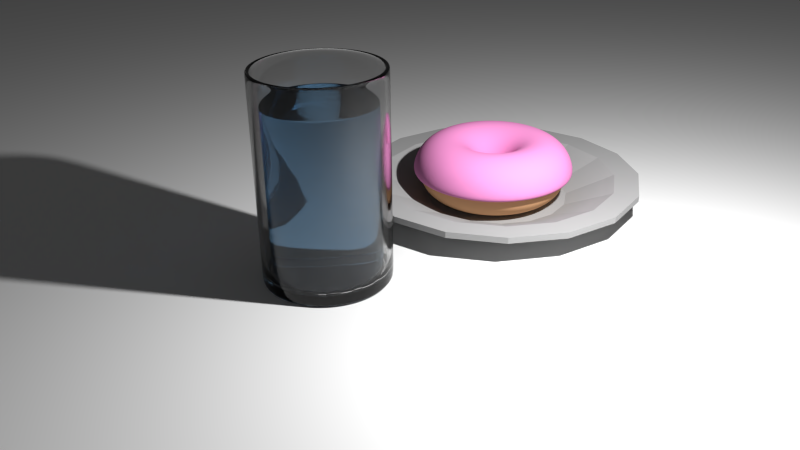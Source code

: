 # Source: Aula_2_-_Final.blend  (saved by Blender 2.79.0; exported with 4.5.12 LTS)
import bpy
from mathutils import Matrix  # noqa: F401  (used for matrix-valued properties, if any)

bpy.ops.wm.read_factory_settings(use_empty=True)
scene = bpy.context.scene
scene.name = 'Scene'

# ---- collections
col_collection_1 = bpy.data.collections.new('Collection 1'); scene.collection.children.link(col_collection_1)

# ---- materials (node trees are filled in below, after node groups)
mat_prato_002 = bpy.data.materials.new('Prato.002')
mat_prato_002.alpha_threshold = 0.0
mat_prato_002.roughness = 0.5
mat_agua = bpy.data.materials.new('Agua')
mat_agua.alpha_threshold = 0.0
mat_agua.roughness = 0.5
mat_vidro = bpy.data.materials.new('Vidro')
mat_vidro.alpha_threshold = 0.0
mat_vidro.roughness = 0.5
mat_materiais_001 = bpy.data.materials.new('Materiais.001')
mat_materiais_001.alpha_threshold = 0.0
mat_materiais_001.roughness = 0.5
mat_materiais = bpy.data.materials.new('Materiais')
mat_materiais.alpha_threshold = 0.0
mat_materiais.roughness = 0.5
mat_prato_001 = bpy.data.materials.new('Prato.001')
mat_prato_001.alpha_threshold = 0.0
mat_prato_001.roughness = 0.5

# ---- material node trees
mat_prato_002.use_nodes = True; mat_prato_002.node_tree.nodes.clear()
_N = mat_prato_002.node_tree.nodes; _L = mat_prato_002.node_tree.links
n0 = _N.new('ShaderNodeOutputMaterial'); n0.name = 'Saída de material'; n0.location = (300, 300)
n1 = _N.new('ShaderNodeBsdfDiffuse'); n1.name = 'BSDF - Difuso'; n1.location = (10, 300)
_L.new(n1.outputs[0], n0.inputs[0])
n0.is_active_output = True
mat_agua.use_nodes = True; mat_agua.node_tree.nodes.clear()
_N = mat_agua.node_tree.nodes; _L = mat_agua.node_tree.links
n0 = _N.new('ShaderNodeOutputMaterial'); n0.name = 'Saída de material'; n0.location = (300, 300)
n1 = _N.new('ShaderNodeBsdfGlass'); n1.name = 'BSDF - Vidro '; n1.location = (10, 300)
n1.distribution = 'BECKMANN'
n1.inputs[0].default_value = (0.457, 0.6434, 0.8, 1.0)
n1.inputs[2].default_value = 1.33
_L.new(n1.outputs[0], n0.inputs[0])
n0.is_active_output = True
mat_vidro.use_nodes = True; mat_vidro.node_tree.nodes.clear()
_N = mat_vidro.node_tree.nodes; _L = mat_vidro.node_tree.links
n0 = _N.new('ShaderNodeOutputMaterial'); n0.name = 'Saída de material'; n0.location = (300, 300)
n1 = _N.new('ShaderNodeBsdfGlass'); n1.name = 'BSDF - Vidro '; n1.location = (10, 300)
n1.distribution = 'BECKMANN'
n1.inputs[0].default_value = (0.8, 0.8, 0.8, 1.0)
n1.inputs[2].default_value = 1.45
_L.new(n1.outputs[0], n0.inputs[0])
n0.is_active_output = True
mat_materiais_001.use_nodes = True; mat_materiais_001.node_tree.nodes.clear()
_N = mat_materiais_001.node_tree.nodes; _L = mat_materiais_001.node_tree.links
n0 = _N.new('ShaderNodeOutputMaterial'); n0.name = 'Saída de material'; n0.location = (300, 300)
n1 = _N.new('ShaderNodeBsdfDiffuse'); n1.name = 'BSDF - Difuso'; n1.location = (10, 300)
n1.inputs[0].default_value = (0.8, 0.2668, 0.5659, 1.0)
_L.new(n1.outputs[0], n0.inputs[0])
n0.is_active_output = True
mat_materiais.use_nodes = True; mat_materiais.node_tree.nodes.clear()
_N = mat_materiais.node_tree.nodes; _L = mat_materiais.node_tree.links
n0 = _N.new('ShaderNodeOutputMaterial'); n0.name = 'Saída de material'; n0.location = (300, 300)
n1 = _N.new('ShaderNodeBsdfDiffuse'); n1.name = 'BSDF - Difuso'; n1.location = (10, 300)
n1.inputs[0].default_value = (0.8, 0.4519, 0.2354, 1.0)
_L.new(n1.outputs[0], n0.inputs[0])
n0.is_active_output = True
mat_prato_001.use_nodes = True; mat_prato_001.node_tree.nodes.clear()
_N = mat_prato_001.node_tree.nodes; _L = mat_prato_001.node_tree.links
n0 = _N.new('ShaderNodeOutputMaterial'); n0.name = 'Saída de material'; n0.location = (300, 300)
n1 = _N.new('ShaderNodeBsdfDiffuse'); n1.name = 'BSDF - Difuso'; n1.location = (10, 300)
n1.inputs[0].default_value = (0.3424, 0.3424, 0.3424, 1.0)
_L.new(n1.outputs[0], n0.inputs[0])
n0.is_active_output = True

# ---- world
world_world = bpy.data.worlds.new('World'); scene.world = world_world
world_world.color = (0.05088, 0.05088, 0.05088)
world_world.use_sun_shadow = False
world_world.sun_shadow_jitter_overblur = 0.0
world_world.cycles.sampling_method = 'NONE'
world_world.cycles.sample_map_resolution = 256

# ---- cameras
cam_camera = bpy.data.cameras.new('Camera')
cam_camera.clip_end = 100.0
cam_camera.lens = 35.0
cam_camera.sensor_width = 32.0
cam_camera.sensor_height = 18.0
cam_camera.ortho_scale = 7.314
cam_camera.dof.focus_distance = 0.0

# ---- lights
light_lamp = bpy.data.lights.new('Lamp', 'POINT')
light_lamp.transmission_factor = 0.0
light_lamp.cutoff_distance = 30.0
light_lamp.energy = 2000.0
light_lamp.shadow_buffer_clip_start = 1.001
light_lamp.shadow_soft_size = 0.1
light_lamp.shadow_maximum_resolution = 0.006
light_lamp.use_absolute_resolution = True
light_lamp.cycles.use_multiple_importance_sampling = False

# ---- meshes
me_plano = bpy.data.meshes.new('Plano')
me_plano.from_pydata([(-22.61, -22.61, 0.0), (22.61, -22.61, 0.0), (-22.61, 22.61, 0.0), (22.61, 22.61, 0.0)], [], [(0, 1, 3, 2)])
me_plano.materials.append(mat_prato_002)
me_plano.use_remesh_preserve_volume = False
me_plano.use_remesh_preserve_attributes = False
me_plano.use_mirror_vertex_groups = False
me_plano.update()
me_cilindro_003 = bpy.data.meshes.new('Cilindro.003')
me_cilindro_003.from_pydata([(0.0, 1.0, 0.05), (0.3827, 0.9239, 0.05), (0.7071, 0.7071, 0.05), (0.9239, 0.3827, 0.05), (1.0, -4.371e-08, 0.05), (0.9239, -0.3827, 0.05), (0.7071, -0.7071, 0.05), (0.3827, -0.9239, 0.05), (1.51e-07, -1.0, 0.05), (-0.3827, -0.9239, 0.05), (-0.7071, -0.7071, 0.05), (-0.9239, -0.3827, 0.05), (-1.0, 1.192e-08, 0.05), (-0.9239, 0.3827, 0.05), (-0.7071, 0.7071, 0.05), (-0.3827, 0.9239, 0.05), (-7.003e-09, 1.0, 2.831), (0.3827, 0.9239, 2.831), (0.7071, 0.7071, 2.831), (0.9239, 0.3827, 2.831), (1.0, -4.371e-08, 2.831), (0.9239, -0.3827, 2.831), (0.7071, -0.7071, 2.831), (0.3827, -0.9239, 2.831), (1.44e-07, -1.0, 2.831), (-0.3827, -0.9239, 2.831), (-0.7071, -0.7071, 2.831), (-0.9239, -0.3827, 2.831), (-1.0, 1.192e-08, 2.831), (-0.9239, 0.3827, 2.831), (-0.7071, 0.7071, 2.831), (-0.3827, 0.9239, 2.831), (0.7071, -0.7071, 0.08523), (0.9239, -0.3827, 0.08523), (1.0, -4.371e-08, 0.08523), (0.9239, 0.3827, 0.08523), (-0.3827, 0.9239, 0.08523), (-0.7071, 0.7071, 0.08523), (0.7071, 0.7071, 0.08523), (0.3827, 0.9239, 0.08523), (-0.9239, 0.3827, 0.08523), (-1.0, 1.192e-08, 0.08523), (-0.9239, -0.3827, 0.08523), (-0.7071, -0.7071, 0.08523), (-0.3827, -0.9239, 0.08523), (1.509e-07, -1.0, 0.08523), (0.3827, -0.9239, 0.08523), (-8.575e-11, 1.0, 0.08523), (0.9239, -0.3827, 2.796), (0.9239, 0.3827, 2.796), (-0.7071, 0.7071, 2.796), (0.3827, 0.9239, 2.796), (-1.0, 1.192e-08, 2.796), (-0.7071, -0.7071, 2.796), (1.441e-07, -1.0, 2.796), (0.7071, -0.7071, 2.796), (1.0, -4.371e-08, 2.796), (-0.3827, 0.9239, 2.796), (0.7071, 0.7071, 2.796), (-0.9239, 0.3827, 2.796), (-0.9239, -0.3827, 2.796), (-0.3827, -0.9239, 2.796), (0.3827, -0.9239, 2.796), (-6.918e-09, 1.0, 2.796), (2.935e-09, 0.9492, 2.831), (0.3632, 0.8769, 2.831), (0.6712, 0.6712, 2.831), (0.8769, 0.3632, 2.831), (0.9492, -3.323e-08, 2.831), (0.8769, -0.3632, 2.831), (0.6712, -0.6712, 2.831), (0.3632, -0.8769, 2.831), (1.463e-07, -0.9492, 2.831), (-0.3632, -0.8769, 2.831), (-0.6712, -0.6712, 2.831), (-0.8769, -0.3632, 2.831), (-0.9492, 1.958e-08, 2.831), (-0.8769, 0.3632, 2.831), (-0.6712, 0.6712, 2.831), (-0.3632, 0.8769, 2.831)], [], [(1, 2, 3, 4, 5, 6, 7, 8, 9, 10, 11, 12, 13, 14, 15, 0), (17, 16, 64, 65), (55, 48, 21, 22), (56, 49, 19, 20), (57, 50, 30, 31), (58, 51, 17, 18), (59, 52, 28, 29), (60, 53, 26, 27), (61, 54, 24, 25), (62, 55, 22, 23), (48, 56, 20, 21), (63, 57, 31, 16), (49, 58, 18, 19), (50, 59, 29, 30), (51, 63, 16, 17), (52, 60, 27, 28), (53, 61, 25, 26), (54, 62, 23, 24), (6, 5, 33, 32), (4, 3, 35, 34), (15, 14, 37, 36), (2, 1, 39, 38), (13, 12, 41, 40), (11, 10, 43, 42), (9, 8, 45, 44), (7, 6, 32, 46), (5, 4, 34, 33), (0, 15, 36, 47), (3, 2, 38, 35), (14, 13, 40, 37), (1, 0, 47, 39), (12, 11, 42, 41), (10, 9, 44, 43), (8, 7, 46, 45), (32, 33, 48, 55), (34, 35, 49, 56), (36, 37, 50, 57), (38, 39, 51, 58), (40, 41, 52, 59), (42, 43, 53, 60), (44, 45, 54, 61), (46, 32, 55, 62), (33, 34, 56, 48), (47, 36, 57, 63), (35, 38, 58, 49), (37, 40, 59, 50), (39, 47, 63, 51), (41, 42, 60, 52), (43, 44, 61, 53), (45, 46, 62, 54), (65, 64, 79, 78, 77, 76, 75, 74, 73, 72, 71, 70, 69, 68, 67, 66), (28, 27, 75, 76), (26, 25, 73, 74), (24, 23, 71, 72), (22, 21, 69, 70), (20, 19, 67, 68), (31, 30, 78, 79), (18, 17, 65, 66), (29, 28, 76, 77), (27, 26, 74, 75), (25, 24, 72, 73), (23, 22, 70, 71), (21, 20, 68, 69), (16, 31, 79, 64), (19, 18, 66, 67), (30, 29, 77, 78)])
me_cilindro_003.materials.append(mat_agua)
me_cilindro_003.use_remesh_preserve_volume = False
me_cilindro_003.use_remesh_preserve_attributes = False
me_cilindro_003.use_mirror_vertex_groups = False
me_cilindro_003.update()
me_cilindro_002 = bpy.data.meshes.new('Cilindro.002')
me_cilindro_002.from_pydata([(0.0, 1.0, -0.05), (0.0, 1.0, 0.05), (0.3827, 0.9239, -0.05), (0.3827, 0.9239, 0.05), (0.7071, 0.7071, -0.05), (0.7071, 0.7071, 0.05), (0.9239, 0.3827, -0.05), (0.9239, 0.3827, 0.05), (1.0, -4.371e-08, -0.05), (1.0, -4.371e-08, 0.05), (0.9239, -0.3827, -0.05), (0.9239, -0.3827, 0.05), (0.7071, -0.7071, -0.05), (0.7071, -0.7071, 0.05), (0.3827, -0.9239, -0.05), (0.3827, -0.9239, 0.05), (1.51e-07, -1.0, -0.05), (1.51e-07, -1.0, 0.05), (-0.3827, -0.9239, -0.05), (-0.3827, -0.9239, 0.05), (-0.7071, -0.7071, -0.05), (-0.7071, -0.7071, 0.05), (-0.9239, -0.3827, -0.05), (-0.9239, -0.3827, 0.05), (-1.0, 1.192e-08, -0.05), (-1.0, 1.192e-08, 0.05), (-0.9239, 0.3827, -0.05), (-0.9239, 0.3827, 0.05), (-0.7071, 0.7071, -0.05), (-0.7071, 0.7071, 0.05), (-0.3827, 0.9239, -0.05), (-0.3827, 0.9239, 0.05), (-8.799e-09, 1.071, -0.05353), (-8.799e-09, 1.071, 0.05353), (0.4097, 0.989, -0.05353), (0.4097, 0.989, 0.05353), (0.757, 0.757, -0.05353), (0.757, 0.757, 0.05353), (0.989, 0.4097, -0.05353), (0.989, 0.4097, 0.05353), (1.071, -4.522e-08, -0.05353), (1.071, -4.522e-08, 0.05353), (0.989, -0.4097, -0.05353), (0.989, -0.4097, 0.05353), (0.757, -0.757, -0.05353), (0.757, -0.757, 0.05353), (0.4097, -0.989, -0.05353), (0.4097, -0.989, 0.05353), (1.528e-07, -1.071, -0.05353), (1.528e-07, -1.071, 0.05353), (-0.4097, -0.989, -0.05353), (-0.4097, -0.989, 0.05353), (-0.757, -0.757, -0.05353), (-0.757, -0.757, 0.05353), (-0.989, -0.4097, -0.05353), (-0.989, -0.4097, 0.05353), (-1.071, 1.434e-08, -0.05353), (-1.071, 1.434e-08, 0.05353), (-0.989, 0.4097, -0.05353), (-0.989, 0.4097, 0.05353), (-0.757, 0.757, -0.05353), (-0.757, 0.757, 0.05353), (-0.4097, 0.989, -0.05353), (-0.4097, 0.989, 0.05353), (-2.05e-08, 1.0, 3.346), (0.3827, 0.9239, 3.346), (0.7071, 0.7071, 3.346), (0.9239, 0.3827, 3.346), (1.0, -4.371e-08, 3.346), (0.9239, -0.3827, 3.346), (0.7071, -0.7071, 3.346), (0.3827, -0.9239, 3.346), (1.305e-07, -1.0, 3.346), (-0.3827, -0.9239, 3.346), (-0.7071, -0.7071, 3.346), (-0.9239, -0.3827, 3.346), (-1.0, 1.192e-08, 3.346), (-0.9239, 0.3827, 3.346), (-0.7071, 0.7071, 3.346), (-0.3827, 0.9239, 3.346), (-2.93e-08, 1.071, 3.349), (0.4097, 0.989, 3.349), (0.757, 0.757, 3.349), (0.989, 0.4097, 3.349), (1.071, -4.522e-08, 3.349), (0.989, -0.4097, 3.349), (0.757, -0.757, 3.349), (0.4097, -0.989, 3.349), (1.323e-07, -1.071, 3.349), (-0.4097, -0.989, 3.349), (-0.757, -0.757, 3.349), (-0.989, -0.4097, 3.349), (-1.071, 1.434e-08, 3.349), (-0.989, 0.4097, 3.349), (-0.757, 0.757, 3.349), (-0.4097, 0.989, 3.349), (0.0, 1.0, 0.1037), (-0.3827, 0.9239, 0.1037), (0.9239, -0.3827, 0.1037), (1.0, -4.371e-08, 0.1037), (-0.9239, 0.3827, 0.1037), (-1.0, 1.192e-08, 0.1037), (0.7071, 0.7071, 0.1037), (0.3827, 0.9239, 0.1037), (0.3827, -0.9239, 0.1037), (1.51e-07, -1.0, 0.1037), (-0.7071, -0.7071, 0.1037), (-0.9239, -0.3827, 0.1037), (0.9239, 0.3827, 0.1037), (-0.7071, 0.7071, 0.1037), (0.7071, -0.7071, 0.1037), (-0.3827, -0.9239, 0.1037), (-0.989, 0.4097, 3.255), (-0.757, 0.757, 3.255), (-0.757, -0.757, 3.255), (-0.989, -0.4097, 3.255), (-2.871e-08, 1.071, 3.255), (0.4097, 0.989, 3.255), (0.4097, -0.989, 3.255), (1.329e-07, -1.071, 3.255), (0.989, 0.4097, 3.255), (0.757, 0.757, 3.255), (0.757, -0.757, 3.255), (0.989, -0.4097, 3.255), (-0.4097, -0.989, 3.255), (-1.071, 1.434e-08, 3.255), (-0.4097, 0.989, 3.255), (1.071, -4.522e-08, 3.255), (-2.013e-08, 1.0, 3.287), (0.9239, -0.3827, 3.287), (-0.9239, 0.3827, 3.287), (0.7071, 0.7071, 3.287), (1.309e-07, -1.0, 3.287), (-0.9239, -0.3827, 3.287), (0.9239, 0.3827, 3.287), (-0.7071, 0.7071, 3.287), (0.7071, -0.7071, 3.287), (-0.3827, -0.9239, 3.287), (-0.3827, 0.9239, 3.287), (1.0, -4.371e-08, 3.287), (-1.0, 1.192e-08, 3.287), (0.3827, 0.9239, 3.287), (0.3827, -0.9239, 3.287), (-0.7071, -0.7071, 3.287)], [], [(20, 18, 50, 52), (14, 12, 44, 46), (130, 135, 78, 77), (131, 134, 67, 66), (8, 6, 38, 40), (124, 119, 88, 89), (30, 28, 60, 62), (143, 133, 75, 74), (122, 123, 85, 86), (24, 22, 54, 56), (142, 132, 72, 71), (18, 16, 48, 50), (128, 141, 65, 64), (12, 10, 42, 44), (3, 1, 31, 29, 27, 25, 23, 21, 19, 17, 15, 13, 11, 9, 7, 5), (120, 121, 82, 83), (113, 112, 93, 94), (0, 2, 4, 6, 8, 10, 12, 14, 16, 18, 20, 22, 24, 26, 28, 30), (32, 33, 35, 34), (34, 35, 37, 36), (36, 37, 39, 38), (38, 39, 41, 40), (40, 41, 43, 42), (42, 43, 45, 44), (44, 45, 47, 46), (46, 47, 49, 48), (48, 49, 51, 50), (50, 51, 53, 52), (52, 53, 55, 54), (54, 55, 57, 56), (56, 57, 59, 58), (58, 59, 61, 60), (62, 63, 33, 32), (60, 61, 63, 62), (138, 128, 64, 79), (26, 24, 56, 58), (139, 129, 69, 68), (4, 2, 34, 36), (0, 30, 62, 32), (115, 114, 90, 91), (10, 8, 40, 42), (140, 130, 77, 76), (2, 0, 32, 34), (141, 131, 66, 65), (16, 14, 46, 48), (22, 20, 52, 54), (117, 116, 80, 81), (28, 26, 58, 60), (119, 118, 87, 88), (6, 4, 36, 38), (66, 67, 83, 82), (77, 78, 94, 93), (74, 75, 91, 90), (71, 72, 88, 87), (64, 65, 81, 80), (68, 69, 85, 84), (79, 64, 80, 95), (65, 66, 82, 81), (76, 77, 93, 92), (69, 70, 86, 85), (72, 73, 89, 88), (75, 76, 92, 91), (78, 79, 95, 94), (67, 68, 84, 83), (70, 71, 87, 86), (73, 74, 90, 89), (125, 115, 91, 92), (129, 136, 70, 69), (126, 113, 94, 95), (127, 120, 83, 84), (132, 137, 73, 72), (118, 122, 86, 87), (133, 140, 76, 75), (114, 124, 89, 90), (134, 139, 68, 67), (135, 138, 79, 78), (112, 125, 92, 93), (121, 117, 81, 82), (136, 142, 71, 70), (116, 126, 95, 80), (123, 127, 84, 85), (137, 143, 74, 73), (27, 29, 109, 100), (5, 7, 108, 102), (21, 23, 107, 106), (15, 17, 105, 104), (1, 3, 103, 96), (31, 1, 96, 97), (9, 11, 98, 99), (25, 27, 100, 101), (3, 5, 102, 103), (11, 13, 110, 98), (17, 19, 111, 105), (23, 25, 101, 107), (7, 9, 99, 108), (29, 31, 97, 109), (13, 15, 104, 110), (19, 21, 106, 111), (51, 49, 119, 124), (45, 43, 123, 122), (39, 37, 121, 120), (61, 59, 112, 113), (55, 53, 114, 115), (35, 33, 116, 117), (49, 47, 118, 119), (57, 55, 115, 125), (63, 61, 113, 126), (41, 39, 120, 127), (47, 45, 122, 118), (53, 51, 124, 114), (59, 57, 125, 112), (37, 35, 117, 121), (33, 63, 126, 116), (43, 41, 127, 123), (100, 109, 135, 130), (102, 108, 134, 131), (106, 107, 133, 143), (104, 105, 132, 142), (96, 103, 141, 128), (97, 96, 128, 138), (99, 98, 129, 139), (101, 100, 130, 140), (103, 102, 131, 141), (98, 110, 136, 129), (105, 111, 137, 132), (107, 101, 140, 133), (108, 99, 139, 134), (109, 97, 138, 135), (110, 104, 142, 136), (111, 106, 143, 137)])
me_cilindro_002.materials.append(mat_vidro)
me_cilindro_002.use_remesh_preserve_volume = False
me_cilindro_002.use_remesh_preserve_attributes = False
me_cilindro_002.use_mirror_vertex_groups = False
me_cilindro_002.update()
me_torus_001 = bpy.data.meshes.new('Torus.001')
me_torus_001.from_pydata([(1.6, 0.0, 0.0), (1.52, 0.0, 0.3), (1.3, 0.0, 0.5196), (1.0, 0.0, 0.6), (0.7, 0.0, 0.5196), (0.4804, 0.0, 0.3), (0.4, 0.0, 7.348e-17), (1.586, 0.2088, 0.0), (1.507, 0.1983, 0.3), (1.289, 0.1697, 0.5196), (0.9914, 0.1305, 0.6), (0.694, 0.09137, 0.5196), (0.4763, 0.0627, 0.3), (0.3966, 0.05221, 7.348e-17), (1.545, 0.4141, 0.0), (1.468, 0.3933, 0.3), (1.256, 0.3365, 0.5196), (0.9659, 0.2588, 0.6), (0.6761, 0.1812, 0.5196), (0.464, 0.1243, 0.3), (0.3864, 0.1035, 7.348e-17), (1.478, 0.6123, 0.0), (1.404, 0.5815, 0.3), (1.201, 0.4975, 0.5196), (0.9239, 0.3827, 0.6), (0.6467, 0.2679, 0.5196), (0.4438, 0.1838, 0.3), (0.3696, 0.1531, 7.348e-17), (1.386, 0.8, 0.0), (1.316, 0.7598, 0.3), (1.126, 0.65, 0.5196), (0.866, 0.5, 0.6), (0.6062, 0.35, 0.5196), (0.416, 0.2402, 0.3), (0.3464, 0.2, 7.348e-17), (1.269, 0.974, 0.0), (1.206, 0.9251, 0.3), (1.031, 0.7914, 0.5196), (0.7934, 0.6088, 0.6), (0.5553, 0.4261, 0.5196), (0.3811, 0.2924, 0.3), (0.3173, 0.2435, 7.348e-17), (1.131, 1.131, 0.0), (1.075, 1.075, 0.3), (0.9192, 0.9192, 0.5196), (0.7071, 0.7071, 0.6), (0.495, 0.495, 0.5196), (0.3397, 0.3397, 0.3), (0.2828, 0.2828, 7.348e-17), (0.974, 1.269, 0.0), (0.9251, 1.206, 0.3), (0.7914, 1.031, 0.5196), (0.6088, 0.7934, 0.6), (0.4261, 0.5553, 0.5196), (0.2924, 0.3811, 0.3), (0.2435, 0.3173, 7.348e-17), (0.8, 1.386, 0.0), (0.7598, 1.316, 0.3), (0.65, 1.126, 0.5196), (0.5, 0.866, 0.6), (0.35, 0.6062, 0.5196), (0.2402, 0.416, 0.3), (0.2, 0.3464, 7.348e-17), (0.6123, 1.478, 0.0), (0.5815, 1.404, 0.3), (0.4975, 1.201, 0.5196), (0.3827, 0.9239, 0.6), (0.2679, 0.6467, 0.5196), (0.1838, 0.4438, 0.3), (0.1531, 0.3696, 7.348e-17), (0.4141, 1.545, 0.0), (0.3933, 1.468, 0.3), (0.3365, 1.256, 0.5196), (0.2588, 0.9659, 0.6), (0.1812, 0.6761, 0.5196), (0.1243, 0.464, 0.3), (0.1035, 0.3864, 7.348e-17), (0.2088, 1.586, 0.0), (0.1983, 1.507, 0.3), (0.1697, 1.289, 0.5196), (0.1305, 0.9914, 0.6), (0.09137, 0.694, 0.5196), (0.0627, 0.4763, 0.3), (0.05221, 0.3966, 7.348e-17), (5.96e-08, 1.6, 0.0), (1.788e-07, 1.52, 0.3), (1.788e-07, 1.3, 0.5196), (8.941e-08, 1.0, 0.6), (2.98e-08, 0.7, 0.5196), (4.47e-08, 0.4804, 0.3), (2.98e-08, 0.4, 7.348e-17), (-0.2088, 1.586, 0.0), (-0.1983, 1.507, 0.3), (-0.1697, 1.289, 0.5196), (-0.1305, 0.9914, 0.6), (-0.09137, 0.694, 0.5196), (-0.0627, 0.4763, 0.3), (-0.05221, 0.3966, 7.348e-17), (-0.4141, 1.545, 0.0), (-0.3933, 1.468, 0.3), (-0.3365, 1.256, 0.5196), (-0.2588, 0.9659, 0.6), (-0.1812, 0.6761, 0.5196), (-0.1243, 0.464, 0.3), (-0.1035, 0.3864, 7.348e-17), (-0.6123, 1.478, 0.0), (-0.5815, 1.404, 0.3), (-0.4975, 1.201, 0.5196), (-0.3827, 0.9239, 0.6), (-0.2679, 0.6467, 0.5196), (-0.1838, 0.4438, 0.3), (-0.1531, 0.3696, 7.348e-17), (-0.8, 1.386, 0.0), (-0.7598, 1.316, 0.3), (-0.65, 1.126, 0.5196), (-0.5, 0.866, 0.6), (-0.35, 0.6062, 0.5196), (-0.2402, 0.416, 0.3), (-0.2, 0.3464, 7.348e-17), (-0.974, 1.269, 0.0), (-0.9251, 1.206, 0.3), (-0.7914, 1.031, 0.5196), (-0.6088, 0.7934, 0.6), (-0.4261, 0.5553, 0.5196), (-0.2924, 0.3811, 0.3), (-0.2435, 0.3173, 7.348e-17), (-1.131, 1.131, 0.0), (-1.075, 1.075, 0.3), (-0.9192, 0.9192, 0.5196), (-0.7071, 0.7071, 0.6), (-0.495, 0.495, 0.5196), (-0.3397, 0.3397, 0.3), (-0.2828, 0.2828, 7.348e-17), (-1.269, 0.974, 0.0), (-1.206, 0.9251, 0.3), (-1.031, 0.7914, 0.5196), (-0.7934, 0.6088, 0.6), (-0.5553, 0.4261, 0.5196), (-0.3811, 0.2924, 0.3), (-0.3173, 0.2435, 7.348e-17), (-1.386, 0.8, 0.0), (-1.316, 0.7598, 0.3), (-1.126, 0.65, 0.5196), (-0.866, 0.5, 0.6), (-0.6062, 0.35, 0.5196), (-0.416, 0.2402, 0.3), (-0.3464, 0.2, 7.348e-17), (-1.478, 0.6123, 0.0), (-1.404, 0.5815, 0.3), (-1.201, 0.4975, 0.5196), (-0.9239, 0.3827, 0.6), (-0.6467, 0.2679, 0.5196), (-0.4438, 0.1838, 0.3), (-0.3696, 0.1531, 7.348e-17), (-1.545, 0.4141, 0.0), (-1.468, 0.3933, 0.3), (-1.256, 0.3365, 0.5196), (-0.9659, 0.2588, 0.6), (-0.6761, 0.1812, 0.5196), (-0.464, 0.1243, 0.3), (-0.3864, 0.1035, 7.348e-17), (-1.586, 0.2088, 0.0), (-1.507, 0.1983, 0.3), (-1.289, 0.1697, 0.5196), (-0.9914, 0.1305, 0.6), (-0.694, 0.09137, 0.5196), (-0.4763, 0.0627, 0.3), (-0.3966, 0.05221, 7.348e-17), (-1.6, 1.399e-07, 0.0), (-1.52, 1.328e-07, 0.3), (-1.3, 1.136e-07, 0.5196), (-1.0, 8.742e-08, 0.6), (-0.7, 6.12e-08, 0.5196), (-0.4804, 4.2e-08, 0.3), (-0.4, 3.497e-08, 7.348e-17), (-1.586, -0.2088, 0.0), (-1.507, -0.1983, 0.3), (-1.289, -0.1697, 0.5196), (-0.9914, -0.1305, 0.6), (-0.694, -0.09137, 0.5196), (-0.4763, -0.0627, 0.3), (-0.3966, -0.05221, 7.348e-17), (-1.545, -0.4141, 0.0), (-1.468, -0.3933, 0.3), (-1.256, -0.3365, 0.5196), (-0.9659, -0.2588, 0.6), (-0.6761, -0.1812, 0.5196), (-0.464, -0.1243, 0.3), (-0.3864, -0.1035, 7.348e-17), (-1.478, -0.6123, 0.0), (-1.404, -0.5815, 0.3), (-1.201, -0.4975, 0.5196), (-0.9239, -0.3827, 0.6), (-0.6467, -0.2679, 0.5196), (-0.4438, -0.1838, 0.3), (-0.3696, -0.1531, 7.348e-17), (-1.386, -0.8, 0.0), (-1.316, -0.7598, 0.3), (-1.126, -0.65, 0.5196), (-0.866, -0.5, 0.6), (-0.6062, -0.35, 0.5196), (-0.416, -0.2402, 0.3), (-0.3464, -0.2, 7.348e-17), (-1.269, -0.974, 0.0), (-1.206, -0.9251, 0.3), (-1.031, -0.7914, 0.5196), (-0.7934, -0.6088, 0.6), (-0.5553, -0.4261, 0.5196), (-0.3811, -0.2924, 0.3), (-0.3173, -0.2435, 7.348e-17), (-1.131, -1.131, 0.0), (-1.075, -1.075, 0.3), (-0.9192, -0.9192, 0.5196), (-0.7071, -0.7071, 0.6), (-0.495, -0.495, 0.5196), (-0.3397, -0.3397, 0.3), (-0.2828, -0.2828, 7.348e-17), (-0.974, -1.269, 0.0), (-0.9251, -1.206, 0.3), (-0.7914, -1.031, 0.5196), (-0.6088, -0.7934, 0.6), (-0.4261, -0.5553, 0.5196), (-0.2924, -0.3811, 0.3), (-0.2435, -0.3173, 7.348e-17), (-0.8, -1.386, 0.0), (-0.7598, -1.316, 0.3), (-0.65, -1.126, 0.5196), (-0.5, -0.866, 0.6), (-0.35, -0.6062, 0.5196), (-0.2402, -0.416, 0.3), (-0.2, -0.3464, 7.348e-17), (-0.6123, -1.478, 0.0), (-0.5815, -1.404, 0.3), (-0.4975, -1.201, 0.5196), (-0.3827, -0.9239, 0.6), (-0.2679, -0.6467, 0.5196), (-0.1838, -0.4438, 0.3), (-0.1531, -0.3696, 7.348e-17), (-0.4141, -1.545, 0.0), (-0.3933, -1.468, 0.3), (-0.3365, -1.256, 0.5196), (-0.2588, -0.9659, 0.6), (-0.1812, -0.6761, 0.5196), (-0.1243, -0.464, 0.3), (-0.1035, -0.3864, 7.348e-17), (-0.2088, -1.586, 0.0), (-0.1984, -1.507, 0.3), (-0.1697, -1.289, 0.5196), (-0.1305, -0.9914, 0.6), (-0.09137, -0.694, 0.5196), (-0.0627, -0.4763, 0.3), (-0.05221, -0.3966, 7.348e-17), (5.96e-08, -1.6, 0.0), (1.788e-07, -1.52, 0.3), (1.788e-07, -1.3, 0.5196), (8.941e-08, -1.0, 0.6), (2.98e-08, -0.7, 0.5196), (4.47e-08, -0.4804, 0.3), (2.98e-08, -0.4, 7.348e-17), (0.2088, -1.586, 0.0), (0.1983, -1.507, 0.3), (0.1697, -1.289, 0.5196), (0.1305, -0.9914, 0.6), (0.09137, -0.694, 0.5196), (0.0627, -0.4763, 0.3), (0.05221, -0.3966, 7.348e-17), (0.4141, -1.545, 0.0), (0.3933, -1.468, 0.3), (0.3365, -1.256, 0.5196), (0.2588, -0.9659, 0.6), (0.1812, -0.6761, 0.5196), (0.1243, -0.464, 0.3), (0.1035, -0.3864, 7.348e-17), (0.6123, -1.478, 0.0), (0.5815, -1.404, 0.3), (0.4975, -1.201, 0.5196), (0.3827, -0.9239, 0.6), (0.2679, -0.6467, 0.5196), (0.1838, -0.4438, 0.3), (0.1531, -0.3696, 7.348e-17), (0.8, -1.386, 0.0), (0.7598, -1.316, 0.3), (0.65, -1.126, 0.5196), (0.5, -0.866, 0.6), (0.35, -0.6062, 0.5196), (0.2402, -0.416, 0.3), (0.2, -0.3464, 7.348e-17), (0.974, -1.269, 0.0), (0.9251, -1.206, 0.3), (0.7914, -1.031, 0.5196), (0.6088, -0.7934, 0.6), (0.4261, -0.5553, 0.5196), (0.2924, -0.3811, 0.3), (0.2435, -0.3173, 7.348e-17), (1.131, -1.131, 0.0), (1.075, -1.075, 0.3), (0.9192, -0.9192, 0.5196), (0.7071, -0.7071, 0.6), (0.495, -0.495, 0.5196), (0.3397, -0.3397, 0.3), (0.2828, -0.2828, 7.348e-17), (1.269, -0.974, 0.0), (1.206, -0.9251, 0.3), (1.031, -0.7914, 0.5196), (0.7934, -0.6088, 0.6), (0.5553, -0.4261, 0.5196), (0.3811, -0.2924, 0.3), (0.3173, -0.2435, 7.348e-17), (1.386, -0.8, 0.0), (1.316, -0.7598, 0.3), (1.126, -0.65, 0.5196), (0.866, -0.5, 0.6), (0.6062, -0.35, 0.5196), (0.416, -0.2402, 0.3), (0.3464, -0.2, 7.348e-17), (1.478, -0.6123, 0.0), (1.404, -0.5815, 0.3), (1.201, -0.4975, 0.5196), (0.9239, -0.3827, 0.6), (0.6467, -0.2679, 0.5196), (0.4438, -0.1838, 0.3), (0.3696, -0.1531, 7.348e-17), (1.545, -0.4141, 0.0), (1.468, -0.3933, 0.3), (1.256, -0.3365, 0.5196), (0.9659, -0.2588, 0.6), (0.6761, -0.1812, 0.5196), (0.464, -0.1243, 0.3), (0.3864, -0.1035, 7.348e-17), (1.586, -0.2088, 0.0), (1.507, -0.1983, 0.3), (1.289, -0.1697, 0.5196), (0.9914, -0.1305, 0.6), (0.694, -0.09137, 0.5196), (0.4763, -0.0627, 0.3), (0.3966, -0.05221, 7.348e-17)], [], [(0, 7, 8, 1), (1, 8, 9, 2), (2, 9, 10, 3), (3, 10, 11, 4), (4, 11, 12, 5), (5, 12, 13, 6), (7, 14, 15, 8), (8, 15, 16, 9), (9, 16, 17, 10), (10, 17, 18, 11), (11, 18, 19, 12), (12, 19, 20, 13), (14, 21, 22, 15), (15, 22, 23, 16), (16, 23, 24, 17), (17, 24, 25, 18), (18, 25, 26, 19), (19, 26, 27, 20), (21, 28, 29, 22), (22, 29, 30, 23), (23, 30, 31, 24), (24, 31, 32, 25), (25, 32, 33, 26), (26, 33, 34, 27), (28, 35, 36, 29), (29, 36, 37, 30), (30, 37, 38, 31), (31, 38, 39, 32), (32, 39, 40, 33), (33, 40, 41, 34), (35, 42, 43, 36), (36, 43, 44, 37), (37, 44, 45, 38), (38, 45, 46, 39), (39, 46, 47, 40), (40, 47, 48, 41), (42, 49, 50, 43), (43, 50, 51, 44), (44, 51, 52, 45), (45, 52, 53, 46), (46, 53, 54, 47), (47, 54, 55, 48), (49, 56, 57, 50), (50, 57, 58, 51), (51, 58, 59, 52), (52, 59, 60, 53), (53, 60, 61, 54), (54, 61, 62, 55), (56, 63, 64, 57), (57, 64, 65, 58), (58, 65, 66, 59), (59, 66, 67, 60), (60, 67, 68, 61), (61, 68, 69, 62), (63, 70, 71, 64), (64, 71, 72, 65), (65, 72, 73, 66), (66, 73, 74, 67), (67, 74, 75, 68), (68, 75, 76, 69), (70, 77, 78, 71), (71, 78, 79, 72), (72, 79, 80, 73), (73, 80, 81, 74), (74, 81, 82, 75), (75, 82, 83, 76), (77, 84, 85, 78), (78, 85, 86, 79), (79, 86, 87, 80), (80, 87, 88, 81), (81, 88, 89, 82), (82, 89, 90, 83), (84, 91, 92, 85), (85, 92, 93, 86), (86, 93, 94, 87), (87, 94, 95, 88), (88, 95, 96, 89), (89, 96, 97, 90), (91, 98, 99, 92), (92, 99, 100, 93), (93, 100, 101, 94), (94, 101, 102, 95), (95, 102, 103, 96), (96, 103, 104, 97), (98, 105, 106, 99), (99, 106, 107, 100), (100, 107, 108, 101), (101, 108, 109, 102), (102, 109, 110, 103), (103, 110, 111, 104), (105, 112, 113, 106), (106, 113, 114, 107), (107, 114, 115, 108), (108, 115, 116, 109), (109, 116, 117, 110), (110, 117, 118, 111), (112, 119, 120, 113), (113, 120, 121, 114), (114, 121, 122, 115), (115, 122, 123, 116), (116, 123, 124, 117), (117, 124, 125, 118), (119, 126, 127, 120), (120, 127, 128, 121), (121, 128, 129, 122), (122, 129, 130, 123), (123, 130, 131, 124), (124, 131, 132, 125), (126, 133, 134, 127), (127, 134, 135, 128), (128, 135, 136, 129), (129, 136, 137, 130), (130, 137, 138, 131), (131, 138, 139, 132), (133, 140, 141, 134), (134, 141, 142, 135), (135, 142, 143, 136), (136, 143, 144, 137), (137, 144, 145, 138), (138, 145, 146, 139), (140, 147, 148, 141), (141, 148, 149, 142), (142, 149, 150, 143), (143, 150, 151, 144), (144, 151, 152, 145), (145, 152, 153, 146), (147, 154, 155, 148), (148, 155, 156, 149), (149, 156, 157, 150), (150, 157, 158, 151), (151, 158, 159, 152), (152, 159, 160, 153), (154, 161, 162, 155), (155, 162, 163, 156), (156, 163, 164, 157), (157, 164, 165, 158), (158, 165, 166, 159), (159, 166, 167, 160), (161, 168, 169, 162), (162, 169, 170, 163), (163, 170, 171, 164), (164, 171, 172, 165), (165, 172, 173, 166), (166, 173, 174, 167), (168, 175, 176, 169), (169, 176, 177, 170), (170, 177, 178, 171), (171, 178, 179, 172), (172, 179, 180, 173), (173, 180, 181, 174), (175, 182, 183, 176), (176, 183, 184, 177), (177, 184, 185, 178), (178, 185, 186, 179), (179, 186, 187, 180), (180, 187, 188, 181), (182, 189, 190, 183), (183, 190, 191, 184), (184, 191, 192, 185), (185, 192, 193, 186), (186, 193, 194, 187), (187, 194, 195, 188), (189, 196, 197, 190), (190, 197, 198, 191), (191, 198, 199, 192), (192, 199, 200, 193), (193, 200, 201, 194), (194, 201, 202, 195), (196, 203, 204, 197), (197, 204, 205, 198), (198, 205, 206, 199), (199, 206, 207, 200), (200, 207, 208, 201), (201, 208, 209, 202), (203, 210, 211, 204), (204, 211, 212, 205), (205, 212, 213, 206), (206, 213, 214, 207), (207, 214, 215, 208), (208, 215, 216, 209), (210, 217, 218, 211), (211, 218, 219, 212), (212, 219, 220, 213), (213, 220, 221, 214), (214, 221, 222, 215), (215, 222, 223, 216), (217, 224, 225, 218), (218, 225, 226, 219), (219, 226, 227, 220), (220, 227, 228, 221), (221, 228, 229, 222), (222, 229, 230, 223), (224, 231, 232, 225), (225, 232, 233, 226), (226, 233, 234, 227), (227, 234, 235, 228), (228, 235, 236, 229), (229, 236, 237, 230), (231, 238, 239, 232), (232, 239, 240, 233), (233, 240, 241, 234), (234, 241, 242, 235), (235, 242, 243, 236), (236, 243, 244, 237), (238, 245, 246, 239), (239, 246, 247, 240), (240, 247, 248, 241), (241, 248, 249, 242), (242, 249, 250, 243), (243, 250, 251, 244), (245, 252, 253, 246), (246, 253, 254, 247), (247, 254, 255, 248), (248, 255, 256, 249), (249, 256, 257, 250), (250, 257, 258, 251), (252, 259, 260, 253), (253, 260, 261, 254), (254, 261, 262, 255), (255, 262, 263, 256), (256, 263, 264, 257), (257, 264, 265, 258), (259, 266, 267, 260), (260, 267, 268, 261), (261, 268, 269, 262), (262, 269, 270, 263), (263, 270, 271, 264), (264, 271, 272, 265), (266, 273, 274, 267), (267, 274, 275, 268), (268, 275, 276, 269), (269, 276, 277, 270), (270, 277, 278, 271), (271, 278, 279, 272), (273, 280, 281, 274), (274, 281, 282, 275), (275, 282, 283, 276), (276, 283, 284, 277), (277, 284, 285, 278), (278, 285, 286, 279), (280, 287, 288, 281), (281, 288, 289, 282), (282, 289, 290, 283), (283, 290, 291, 284), (284, 291, 292, 285), (285, 292, 293, 286), (287, 294, 295, 288), (288, 295, 296, 289), (289, 296, 297, 290), (290, 297, 298, 291), (291, 298, 299, 292), (292, 299, 300, 293), (294, 301, 302, 295), (295, 302, 303, 296), (296, 303, 304, 297), (297, 304, 305, 298), (298, 305, 306, 299), (299, 306, 307, 300), (301, 308, 309, 302), (302, 309, 310, 303), (303, 310, 311, 304), (304, 311, 312, 305), (305, 312, 313, 306), (306, 313, 314, 307), (308, 315, 316, 309), (309, 316, 317, 310), (310, 317, 318, 311), (311, 318, 319, 312), (312, 319, 320, 313), (313, 320, 321, 314), (315, 322, 323, 316), (316, 323, 324, 317), (317, 324, 325, 318), (318, 325, 326, 319), (319, 326, 327, 320), (320, 327, 328, 321), (322, 329, 330, 323), (323, 330, 331, 324), (324, 331, 332, 325), (325, 332, 333, 326), (326, 333, 334, 327), (327, 334, 335, 328), (329, 0, 1, 330), (330, 1, 2, 331), (331, 2, 3, 332), (332, 3, 4, 333), (333, 4, 5, 334), (334, 5, 6, 335)])
me_torus_001.materials.append(mat_materiais_001)
me_torus_001.use_remesh_preserve_volume = False
me_torus_001.use_remesh_preserve_attributes = False
me_torus_001.use_mirror_vertex_groups = False
me_torus_001.update()
me_torus = bpy.data.meshes.new('Torus')
me_torus.from_pydata([(1.6, 0.0, 0.0), (1.52, 0.0, 0.3), (1.3, 0.0, 0.5196), (1.0, 0.0, 0.6), (0.7, 0.0, 0.5196), (0.4804, 0.0, 0.3), (0.4, 0.0, 7.348e-17), (0.4804, 0.0, -0.3), (0.7, 0.0, -0.5196), (1.0, 0.0, -0.6), (1.3, 0.0, -0.5196), (1.52, 0.0, -0.3), (1.586, 0.2088, 0.0), (1.507, 0.1983, 0.3), (1.289, 0.1697, 0.5196), (0.9914, 0.1305, 0.6), (0.694, 0.09137, 0.5196), (0.4763, 0.0627, 0.3), (0.3966, 0.05221, 7.348e-17), (0.4763, 0.0627, -0.3), (0.694, 0.09137, -0.5196), (0.9914, 0.1305, -0.6), (1.289, 0.1697, -0.5196), (1.507, 0.1983, -0.3), (1.545, 0.4141, 0.0), (1.468, 0.3933, 0.3), (1.256, 0.3365, 0.5196), (0.9659, 0.2588, 0.6), (0.6761, 0.1812, 0.5196), (0.464, 0.1243, 0.3), (0.3864, 0.1035, 7.348e-17), (0.464, 0.1243, -0.3), (0.6761, 0.1812, -0.5196), (0.9659, 0.2588, -0.6), (1.256, 0.3365, -0.5196), (1.468, 0.3933, -0.3), (1.478, 0.6123, 0.0), (1.404, 0.5815, 0.3), (1.201, 0.4975, 0.5196), (0.9239, 0.3827, 0.6), (0.6467, 0.2679, 0.5196), (0.4438, 0.1838, 0.3), (0.3696, 0.1531, 7.348e-17), (0.4438, 0.1838, -0.3), (0.6467, 0.2679, -0.5196), (0.9239, 0.3827, -0.6), (1.201, 0.4975, -0.5196), (1.404, 0.5815, -0.3), (1.386, 0.8, 0.0), (1.316, 0.7598, 0.3), (1.126, 0.65, 0.5196), (0.866, 0.5, 0.6), (0.6062, 0.35, 0.5196), (0.416, 0.2402, 0.3), (0.3464, 0.2, 7.348e-17), (0.416, 0.2402, -0.3), (0.6062, 0.35, -0.5196), (0.866, 0.5, -0.6), (1.126, 0.65, -0.5196), (1.316, 0.7598, -0.3), (1.269, 0.974, 0.0), (1.206, 0.9251, 0.3), (1.031, 0.7914, 0.5196), (0.7934, 0.6088, 0.6), (0.5553, 0.4261, 0.5196), (0.3811, 0.2924, 0.3), (0.3173, 0.2435, 7.348e-17), (0.3811, 0.2924, -0.3), (0.5553, 0.4261, -0.5196), (0.7934, 0.6088, -0.6), (1.031, 0.7914, -0.5196), (1.206, 0.9251, -0.3), (1.131, 1.131, 0.0), (1.075, 1.075, 0.3), (0.9192, 0.9192, 0.5196), (0.7071, 0.7071, 0.6), (0.495, 0.495, 0.5196), (0.3397, 0.3397, 0.3), (0.2828, 0.2828, 7.348e-17), (0.3397, 0.3397, -0.3), (0.495, 0.495, -0.5196), (0.7071, 0.7071, -0.6), (0.9192, 0.9192, -0.5196), (1.075, 1.075, -0.3), (0.974, 1.269, 0.0), (0.9251, 1.206, 0.3), (0.7914, 1.031, 0.5196), (0.6088, 0.7934, 0.6), (0.4261, 0.5553, 0.5196), (0.2924, 0.3811, 0.3), (0.2435, 0.3173, 7.348e-17), (0.2924, 0.3811, -0.3), (0.4261, 0.5553, -0.5196), (0.6088, 0.7934, -0.6), (0.7914, 1.031, -0.5196), (0.9251, 1.206, -0.3), (0.8, 1.386, 0.0), (0.7598, 1.316, 0.3), (0.65, 1.126, 0.5196), (0.5, 0.866, 0.6), (0.35, 0.6062, 0.5196), (0.2402, 0.416, 0.3), (0.2, 0.3464, 7.348e-17), (0.2402, 0.416, -0.3), (0.35, 0.6062, -0.5196), (0.5, 0.866, -0.6), (0.65, 1.126, -0.5196), (0.7598, 1.316, -0.3), (0.6123, 1.478, 0.0), (0.5815, 1.404, 0.3), (0.4975, 1.201, 0.5196), (0.3827, 0.9239, 0.6), (0.2679, 0.6467, 0.5196), (0.1838, 0.4438, 0.3), (0.1531, 0.3696, 7.348e-17), (0.1838, 0.4438, -0.3), (0.2679, 0.6467, -0.5196), (0.3827, 0.9239, -0.6), (0.4975, 1.201, -0.5196), (0.5815, 1.404, -0.3), (0.4141, 1.545, 0.0), (0.3933, 1.468, 0.3), (0.3365, 1.256, 0.5196), (0.2588, 0.9659, 0.6), (0.1812, 0.6761, 0.5196), (0.1243, 0.464, 0.3), (0.1035, 0.3864, 7.348e-17), (0.1243, 0.464, -0.3), (0.1812, 0.6761, -0.5196), (0.2588, 0.9659, -0.6), (0.3365, 1.256, -0.5196), (0.3933, 1.468, -0.3), (0.2088, 1.586, 0.0), (0.1983, 1.507, 0.3), (0.1697, 1.289, 0.5196), (0.1305, 0.9914, 0.6), (0.09137, 0.694, 0.5196), (0.0627, 0.4763, 0.3), (0.05221, 0.3966, 7.348e-17), (0.0627, 0.4763, -0.3), (0.09137, 0.694, -0.5196), (0.1305, 0.9914, -0.6), (0.1697, 1.289, -0.5196), (0.1983, 1.507, -0.3), (5.96e-08, 1.6, 0.0), (1.788e-07, 1.52, 0.3), (1.788e-07, 1.3, 0.5196), (8.941e-08, 1.0, 0.6), (2.98e-08, 0.7, 0.5196), (4.47e-08, 0.4804, 0.3), (2.98e-08, 0.4, 7.348e-17), (4.47e-08, 0.4804, -0.3), (2.98e-08, 0.7, -0.5196), (8.941e-08, 1.0, -0.6), (1.788e-07, 1.3, -0.5196), (1.788e-07, 1.52, -0.3), (-0.2088, 1.586, 0.0), (-0.1983, 1.507, 0.3), (-0.1697, 1.289, 0.5196), (-0.1305, 0.9914, 0.6), (-0.09137, 0.694, 0.5196), (-0.0627, 0.4763, 0.3), (-0.05221, 0.3966, 7.348e-17), (-0.0627, 0.4763, -0.3), (-0.09137, 0.694, -0.5196), (-0.1305, 0.9914, -0.6), (-0.1697, 1.289, -0.5196), (-0.1983, 1.507, -0.3), (-0.4141, 1.545, 0.0), (-0.3933, 1.468, 0.3), (-0.3365, 1.256, 0.5196), (-0.2588, 0.9659, 0.6), (-0.1812, 0.6761, 0.5196), (-0.1243, 0.464, 0.3), (-0.1035, 0.3864, 7.348e-17), (-0.1243, 0.464, -0.3), (-0.1812, 0.6761, -0.5196), (-0.2588, 0.9659, -0.6), (-0.3365, 1.256, -0.5196), (-0.3933, 1.468, -0.3), (-0.6123, 1.478, 0.0), (-0.5815, 1.404, 0.3), (-0.4975, 1.201, 0.5196), (-0.3827, 0.9239, 0.6), (-0.2679, 0.6467, 0.5196), (-0.1838, 0.4438, 0.3), (-0.1531, 0.3696, 7.348e-17), (-0.1838, 0.4438, -0.3), (-0.2679, 0.6467, -0.5196), (-0.3827, 0.9239, -0.6), (-0.4975, 1.201, -0.5196), (-0.5815, 1.404, -0.3), (-0.8, 1.386, 0.0), (-0.7598, 1.316, 0.3), (-0.65, 1.126, 0.5196), (-0.5, 0.866, 0.6), (-0.35, 0.6062, 0.5196), (-0.2402, 0.416, 0.3), (-0.2, 0.3464, 7.348e-17), (-0.2402, 0.416, -0.3), (-0.35, 0.6062, -0.5196), (-0.5, 0.866, -0.6), (-0.65, 1.126, -0.5196), (-0.7598, 1.316, -0.3), (-0.974, 1.269, 0.0), (-0.9251, 1.206, 0.3), (-0.7914, 1.031, 0.5196), (-0.6088, 0.7934, 0.6), (-0.4261, 0.5553, 0.5196), (-0.2924, 0.3811, 0.3), (-0.2435, 0.3173, 7.348e-17), (-0.2924, 0.3811, -0.3), (-0.4261, 0.5553, -0.5196), (-0.6088, 0.7934, -0.6), (-0.7914, 1.031, -0.5196), (-0.9251, 1.206, -0.3), (-1.131, 1.131, 0.0), (-1.075, 1.075, 0.3), (-0.9192, 0.9192, 0.5196), (-0.7071, 0.7071, 0.6), (-0.495, 0.495, 0.5196), (-0.3397, 0.3397, 0.3), (-0.2828, 0.2828, 7.348e-17), (-0.3397, 0.3397, -0.3), (-0.495, 0.495, -0.5196), (-0.7071, 0.7071, -0.6), (-0.9192, 0.9192, -0.5196), (-1.075, 1.075, -0.3), (-1.269, 0.974, 0.0), (-1.206, 0.9251, 0.3), (-1.031, 0.7914, 0.5196), (-0.7934, 0.6088, 0.6), (-0.5553, 0.4261, 0.5196), (-0.3811, 0.2924, 0.3), (-0.3173, 0.2435, 7.348e-17), (-0.3811, 0.2924, -0.3), (-0.5553, 0.4261, -0.5196), (-0.7934, 0.6088, -0.6), (-1.031, 0.7914, -0.5196), (-1.206, 0.9251, -0.3), (-1.386, 0.8, 0.0), (-1.316, 0.7598, 0.3), (-1.126, 0.65, 0.5196), (-0.866, 0.5, 0.6), (-0.6062, 0.35, 0.5196), (-0.416, 0.2402, 0.3), (-0.3464, 0.2, 7.348e-17), (-0.416, 0.2402, -0.3), (-0.6062, 0.35, -0.5196), (-0.866, 0.5, -0.6), (-1.126, 0.65, -0.5196), (-1.316, 0.7598, -0.3), (-1.478, 0.6123, 0.0), (-1.404, 0.5815, 0.3), (-1.201, 0.4975, 0.5196), (-0.9239, 0.3827, 0.6), (-0.6467, 0.2679, 0.5196), (-0.4438, 0.1838, 0.3), (-0.3696, 0.1531, 7.348e-17), (-0.4438, 0.1838, -0.3), (-0.6467, 0.2679, -0.5196), (-0.9239, 0.3827, -0.6), (-1.201, 0.4975, -0.5196), (-1.404, 0.5815, -0.3), (-1.545, 0.4141, 0.0), (-1.468, 0.3933, 0.3), (-1.256, 0.3365, 0.5196), (-0.9659, 0.2588, 0.6), (-0.6761, 0.1812, 0.5196), (-0.464, 0.1243, 0.3), (-0.3864, 0.1035, 7.348e-17), (-0.464, 0.1243, -0.3), (-0.6761, 0.1812, -0.5196), (-0.9659, 0.2588, -0.6), (-1.256, 0.3365, -0.5196), (-1.468, 0.3933, -0.3), (-1.586, 0.2088, 0.0), (-1.507, 0.1983, 0.3), (-1.289, 0.1697, 0.5196), (-0.9914, 0.1305, 0.6), (-0.694, 0.09137, 0.5196), (-0.4763, 0.0627, 0.3), (-0.3966, 0.05221, 7.348e-17), (-0.4763, 0.0627, -0.3), (-0.694, 0.09137, -0.5196), (-0.9914, 0.1305, -0.6), (-1.289, 0.1697, -0.5196), (-1.507, 0.1983, -0.3), (-1.6, 1.399e-07, 0.0), (-1.52, 1.328e-07, 0.3), (-1.3, 1.136e-07, 0.5196), (-1.0, 8.742e-08, 0.6), (-0.7, 6.12e-08, 0.5196), (-0.4804, 4.2e-08, 0.3), (-0.4, 3.497e-08, 7.348e-17), (-0.4804, 4.2e-08, -0.3), (-0.7, 6.12e-08, -0.5196), (-1.0, 8.742e-08, -0.6), (-1.3, 1.136e-07, -0.5196), (-1.52, 1.328e-07, -0.3), (-1.586, -0.2088, 0.0), (-1.507, -0.1983, 0.3), (-1.289, -0.1697, 0.5196), (-0.9914, -0.1305, 0.6), (-0.694, -0.09137, 0.5196), (-0.4763, -0.0627, 0.3), (-0.3966, -0.05221, 7.348e-17), (-0.4763, -0.0627, -0.3), (-0.694, -0.09137, -0.5196), (-0.9914, -0.1305, -0.6), (-1.289, -0.1697, -0.5196), (-1.507, -0.1983, -0.3), (-1.545, -0.4141, 0.0), (-1.468, -0.3933, 0.3), (-1.256, -0.3365, 0.5196), (-0.9659, -0.2588, 0.6), (-0.6761, -0.1812, 0.5196), (-0.464, -0.1243, 0.3), (-0.3864, -0.1035, 7.348e-17), (-0.464, -0.1243, -0.3), (-0.6761, -0.1812, -0.5196), (-0.9659, -0.2588, -0.6), (-1.256, -0.3365, -0.5196), (-1.468, -0.3933, -0.3), (-1.478, -0.6123, 0.0), (-1.404, -0.5815, 0.3), (-1.201, -0.4975, 0.5196), (-0.9239, -0.3827, 0.6), (-0.6467, -0.2679, 0.5196), (-0.4438, -0.1838, 0.3), (-0.3696, -0.1531, 7.348e-17), (-0.4438, -0.1838, -0.3), (-0.6467, -0.2679, -0.5196), (-0.9239, -0.3827, -0.6), (-1.201, -0.4975, -0.5196), (-1.404, -0.5815, -0.3), (-1.386, -0.8, 0.0), (-1.316, -0.7598, 0.3), (-1.126, -0.65, 0.5196), (-0.866, -0.5, 0.6), (-0.6062, -0.35, 0.5196), (-0.416, -0.2402, 0.3), (-0.3464, -0.2, 7.348e-17), (-0.416, -0.2402, -0.3), (-0.6062, -0.35, -0.5196), (-0.866, -0.5, -0.6), (-1.126, -0.65, -0.5196), (-1.316, -0.7598, -0.3), (-1.269, -0.974, 0.0), (-1.206, -0.9251, 0.3), (-1.031, -0.7914, 0.5196), (-0.7934, -0.6088, 0.6), (-0.5553, -0.4261, 0.5196), (-0.3811, -0.2924, 0.3), (-0.3173, -0.2435, 7.348e-17), (-0.3811, -0.2924, -0.3), (-0.5553, -0.4261, -0.5196), (-0.7934, -0.6088, -0.6), (-1.031, -0.7914, -0.5196), (-1.206, -0.9251, -0.3), (-1.131, -1.131, 0.0), (-1.075, -1.075, 0.3), (-0.9192, -0.9192, 0.5196), (-0.7071, -0.7071, 0.6), (-0.495, -0.495, 0.5196), (-0.3397, -0.3397, 0.3), (-0.2828, -0.2828, 7.348e-17), (-0.3397, -0.3397, -0.3), (-0.495, -0.495, -0.5196), (-0.7071, -0.7071, -0.6), (-0.9192, -0.9192, -0.5196), (-1.075, -1.075, -0.3), (-0.974, -1.269, 0.0), (-0.9251, -1.206, 0.3), (-0.7914, -1.031, 0.5196), (-0.6088, -0.7934, 0.6), (-0.4261, -0.5553, 0.5196), (-0.2924, -0.3811, 0.3), (-0.2435, -0.3173, 7.348e-17), (-0.2924, -0.3811, -0.3), (-0.4261, -0.5553, -0.5196), (-0.6088, -0.7934, -0.6), (-0.7914, -1.031, -0.5196), (-0.9251, -1.206, -0.3), (-0.8, -1.386, 0.0), (-0.7598, -1.316, 0.3), (-0.65, -1.126, 0.5196), (-0.5, -0.866, 0.6), (-0.35, -0.6062, 0.5196), (-0.2402, -0.416, 0.3), (-0.2, -0.3464, 7.348e-17), (-0.2402, -0.416, -0.3), (-0.35, -0.6062, -0.5196), (-0.5, -0.866, -0.6), (-0.65, -1.126, -0.5196), (-0.7598, -1.316, -0.3), (-0.6123, -1.478, 0.0), (-0.5815, -1.404, 0.3), (-0.4975, -1.201, 0.5196), (-0.3827, -0.9239, 0.6), (-0.2679, -0.6467, 0.5196), (-0.1838, -0.4438, 0.3), (-0.1531, -0.3696, 7.348e-17), (-0.1838, -0.4438, -0.3), (-0.2679, -0.6467, -0.5196), (-0.3827, -0.9239, -0.6), (-0.4975, -1.201, -0.5196), (-0.5815, -1.404, -0.3), (-0.4141, -1.545, 0.0), (-0.3933, -1.468, 0.3), (-0.3365, -1.256, 0.5196), (-0.2588, -0.9659, 0.6), (-0.1812, -0.6761, 0.5196), (-0.1243, -0.464, 0.3), (-0.1035, -0.3864, 7.348e-17), (-0.1243, -0.464, -0.3), (-0.1812, -0.6761, -0.5196), (-0.2588, -0.9659, -0.6), (-0.3365, -1.256, -0.5196), (-0.3933, -1.468, -0.3), (-0.2088, -1.586, 0.0), (-0.1984, -1.507, 0.3), (-0.1697, -1.289, 0.5196), (-0.1305, -0.9914, 0.6), (-0.09137, -0.694, 0.5196), (-0.0627, -0.4763, 0.3), (-0.05221, -0.3966, 7.348e-17), (-0.0627, -0.4763, -0.3), (-0.09137, -0.694, -0.5196), (-0.1305, -0.9914, -0.6), (-0.1697, -1.289, -0.5196), (-0.1984, -1.507, -0.3), (5.96e-08, -1.6, 0.0), (1.788e-07, -1.52, 0.3), (1.788e-07, -1.3, 0.5196), (8.941e-08, -1.0, 0.6), (2.98e-08, -0.7, 0.5196), (4.47e-08, -0.4804, 0.3), (2.98e-08, -0.4, 7.348e-17), (4.47e-08, -0.4804, -0.3), (2.98e-08, -0.7, -0.5196), (8.941e-08, -1.0, -0.6), (1.788e-07, -1.3, -0.5196), (1.788e-07, -1.52, -0.3), (0.2088, -1.586, 0.0), (0.1983, -1.507, 0.3), (0.1697, -1.289, 0.5196), (0.1305, -0.9914, 0.6), (0.09137, -0.694, 0.5196), (0.0627, -0.4763, 0.3), (0.05221, -0.3966, 7.348e-17), (0.0627, -0.4763, -0.3), (0.09137, -0.694, -0.5196), (0.1305, -0.9914, -0.6), (0.1697, -1.289, -0.5196), (0.1983, -1.507, -0.3), (0.4141, -1.545, 0.0), (0.3933, -1.468, 0.3), (0.3365, -1.256, 0.5196), (0.2588, -0.9659, 0.6), (0.1812, -0.6761, 0.5196), (0.1243, -0.464, 0.3), (0.1035, -0.3864, 7.348e-17), (0.1243, -0.464, -0.3), (0.1812, -0.6761, -0.5196), (0.2588, -0.9659, -0.6), (0.3365, -1.256, -0.5196), (0.3933, -1.468, -0.3), (0.6123, -1.478, 0.0), (0.5815, -1.404, 0.3), (0.4975, -1.201, 0.5196), (0.3827, -0.9239, 0.6), (0.2679, -0.6467, 0.5196), (0.1838, -0.4438, 0.3), (0.1531, -0.3696, 7.348e-17), (0.1838, -0.4438, -0.3), (0.2679, -0.6467, -0.5196), (0.3827, -0.9239, -0.6), (0.4975, -1.201, -0.5196), (0.5815, -1.404, -0.3), (0.8, -1.386, 0.0), (0.7598, -1.316, 0.3), (0.65, -1.126, 0.5196), (0.5, -0.866, 0.6), (0.35, -0.6062, 0.5196), (0.2402, -0.416, 0.3), (0.2, -0.3464, 7.348e-17), (0.2402, -0.416, -0.3), (0.35, -0.6062, -0.5196), (0.5, -0.866, -0.6), (0.65, -1.126, -0.5196), (0.7598, -1.316, -0.3), (0.974, -1.269, 0.0), (0.9251, -1.206, 0.3), (0.7914, -1.031, 0.5196), (0.6088, -0.7934, 0.6), (0.4261, -0.5553, 0.5196), (0.2924, -0.3811, 0.3), (0.2435, -0.3173, 7.348e-17), (0.2924, -0.3811, -0.3), (0.4261, -0.5553, -0.5196), (0.6088, -0.7934, -0.6), (0.7914, -1.031, -0.5196), (0.9251, -1.206, -0.3), (1.131, -1.131, 0.0), (1.075, -1.075, 0.3), (0.9192, -0.9192, 0.5196), (0.7071, -0.7071, 0.6), (0.495, -0.495, 0.5196), (0.3397, -0.3397, 0.3), (0.2828, -0.2828, 7.348e-17), (0.3397, -0.3397, -0.3), (0.495, -0.495, -0.5196), (0.7071, -0.7071, -0.6), (0.9192, -0.9192, -0.5196), (1.075, -1.075, -0.3), (1.269, -0.974, 0.0), (1.206, -0.9251, 0.3), (1.031, -0.7914, 0.5196), (0.7934, -0.6088, 0.6), (0.5553, -0.4261, 0.5196), (0.3811, -0.2924, 0.3), (0.3173, -0.2435, 7.348e-17), (0.3811, -0.2924, -0.3), (0.5553, -0.4261, -0.5196), (0.7934, -0.6088, -0.6), (1.031, -0.7914, -0.5196), (1.206, -0.9251, -0.3), (1.386, -0.8, 0.0), (1.316, -0.7598, 0.3), (1.126, -0.65, 0.5196), (0.866, -0.5, 0.6), (0.6062, -0.35, 0.5196), (0.416, -0.2402, 0.3), (0.3464, -0.2, 7.348e-17), (0.416, -0.2402, -0.3), (0.6062, -0.35, -0.5196), (0.866, -0.5, -0.6), (1.126, -0.65, -0.5196), (1.316, -0.7598, -0.3), (1.478, -0.6123, 0.0), (1.404, -0.5815, 0.3), (1.201, -0.4975, 0.5196), (0.9239, -0.3827, 0.6), (0.6467, -0.2679, 0.5196), (0.4438, -0.1838, 0.3), (0.3696, -0.1531, 7.348e-17), (0.4438, -0.1838, -0.3), (0.6467, -0.2679, -0.5196), (0.9239, -0.3827, -0.6), (1.201, -0.4975, -0.5196), (1.404, -0.5815, -0.3), (1.545, -0.4141, 0.0), (1.468, -0.3933, 0.3), (1.256, -0.3365, 0.5196), (0.9659, -0.2588, 0.6), (0.6761, -0.1812, 0.5196), (0.464, -0.1243, 0.3), (0.3864, -0.1035, 7.348e-17), (0.464, -0.1243, -0.3), (0.6761, -0.1812, -0.5196), (0.9659, -0.2588, -0.6), (1.256, -0.3365, -0.5196), (1.468, -0.3933, -0.3), (1.586, -0.2088, 0.0), (1.507, -0.1983, 0.3), (1.289, -0.1697, 0.5196), (0.9914, -0.1305, 0.6), (0.694, -0.09137, 0.5196), (0.4763, -0.0627, 0.3), (0.3966, -0.05221, 7.348e-17), (0.4763, -0.0627, -0.3), (0.694, -0.09137, -0.5196), (0.9914, -0.1305, -0.6), (1.289, -0.1697, -0.5196), (1.507, -0.1983, -0.3)], [], [(0, 12, 13, 1), (1, 13, 14, 2), (2, 14, 15, 3), (3, 15, 16, 4), (4, 16, 17, 5), (5, 17, 18, 6), (6, 18, 19, 7), (7, 19, 20, 8), (8, 20, 21, 9), (9, 21, 22, 10), (10, 22, 23, 11), (0, 11, 23, 12), (12, 24, 25, 13), (13, 25, 26, 14), (14, 26, 27, 15), (15, 27, 28, 16), (16, 28, 29, 17), (17, 29, 30, 18), (18, 30, 31, 19), (19, 31, 32, 20), (20, 32, 33, 21), (21, 33, 34, 22), (22, 34, 35, 23), (23, 35, 24, 12), (24, 36, 37, 25), (25, 37, 38, 26), (26, 38, 39, 27), (27, 39, 40, 28), (28, 40, 41, 29), (29, 41, 42, 30), (30, 42, 43, 31), (31, 43, 44, 32), (32, 44, 45, 33), (33, 45, 46, 34), (34, 46, 47, 35), (35, 47, 36, 24), (36, 48, 49, 37), (37, 49, 50, 38), (38, 50, 51, 39), (39, 51, 52, 40), (40, 52, 53, 41), (41, 53, 54, 42), (42, 54, 55, 43), (43, 55, 56, 44), (44, 56, 57, 45), (45, 57, 58, 46), (46, 58, 59, 47), (47, 59, 48, 36), (48, 60, 61, 49), (49, 61, 62, 50), (50, 62, 63, 51), (51, 63, 64, 52), (52, 64, 65, 53), (53, 65, 66, 54), (54, 66, 67, 55), (55, 67, 68, 56), (56, 68, 69, 57), (57, 69, 70, 58), (58, 70, 71, 59), (59, 71, 60, 48), (60, 72, 73, 61), (61, 73, 74, 62), (62, 74, 75, 63), (63, 75, 76, 64), (64, 76, 77, 65), (65, 77, 78, 66), (66, 78, 79, 67), (67, 79, 80, 68), (68, 80, 81, 69), (69, 81, 82, 70), (70, 82, 83, 71), (71, 83, 72, 60), (72, 84, 85, 73), (73, 85, 86, 74), (74, 86, 87, 75), (75, 87, 88, 76), (76, 88, 89, 77), (77, 89, 90, 78), (78, 90, 91, 79), (79, 91, 92, 80), (80, 92, 93, 81), (81, 93, 94, 82), (82, 94, 95, 83), (83, 95, 84, 72), (84, 96, 97, 85), (85, 97, 98, 86), (86, 98, 99, 87), (87, 99, 100, 88), (88, 100, 101, 89), (89, 101, 102, 90), (90, 102, 103, 91), (91, 103, 104, 92), (92, 104, 105, 93), (93, 105, 106, 94), (94, 106, 107, 95), (95, 107, 96, 84), (96, 108, 109, 97), (97, 109, 110, 98), (98, 110, 111, 99), (99, 111, 112, 100), (100, 112, 113, 101), (101, 113, 114, 102), (102, 114, 115, 103), (103, 115, 116, 104), (104, 116, 117, 105), (105, 117, 118, 106), (106, 118, 119, 107), (107, 119, 108, 96), (108, 120, 121, 109), (109, 121, 122, 110), (110, 122, 123, 111), (111, 123, 124, 112), (112, 124, 125, 113), (113, 125, 126, 114), (114, 126, 127, 115), (115, 127, 128, 116), (116, 128, 129, 117), (117, 129, 130, 118), (118, 130, 131, 119), (119, 131, 120, 108), (120, 132, 133, 121), (121, 133, 134, 122), (122, 134, 135, 123), (123, 135, 136, 124), (124, 136, 137, 125), (125, 137, 138, 126), (126, 138, 139, 127), (127, 139, 140, 128), (128, 140, 141, 129), (129, 141, 142, 130), (130, 142, 143, 131), (131, 143, 132, 120), (132, 144, 145, 133), (133, 145, 146, 134), (134, 146, 147, 135), (135, 147, 148, 136), (136, 148, 149, 137), (137, 149, 150, 138), (138, 150, 151, 139), (139, 151, 152, 140), (140, 152, 153, 141), (141, 153, 154, 142), (142, 154, 155, 143), (143, 155, 144, 132), (144, 156, 157, 145), (145, 157, 158, 146), (146, 158, 159, 147), (147, 159, 160, 148), (148, 160, 161, 149), (149, 161, 162, 150), (150, 162, 163, 151), (151, 163, 164, 152), (152, 164, 165, 153), (153, 165, 166, 154), (154, 166, 167, 155), (155, 167, 156, 144), (156, 168, 169, 157), (157, 169, 170, 158), (158, 170, 171, 159), (159, 171, 172, 160), (160, 172, 173, 161), (161, 173, 174, 162), (162, 174, 175, 163), (163, 175, 176, 164), (164, 176, 177, 165), (165, 177, 178, 166), (166, 178, 179, 167), (167, 179, 168, 156), (168, 180, 181, 169), (169, 181, 182, 170), (170, 182, 183, 171), (171, 183, 184, 172), (172, 184, 185, 173), (173, 185, 186, 174), (174, 186, 187, 175), (175, 187, 188, 176), (176, 188, 189, 177), (177, 189, 190, 178), (178, 190, 191, 179), (179, 191, 180, 168), (180, 192, 193, 181), (181, 193, 194, 182), (182, 194, 195, 183), (183, 195, 196, 184), (184, 196, 197, 185), (185, 197, 198, 186), (186, 198, 199, 187), (187, 199, 200, 188), (188, 200, 201, 189), (189, 201, 202, 190), (190, 202, 203, 191), (191, 203, 192, 180), (192, 204, 205, 193), (193, 205, 206, 194), (194, 206, 207, 195), (195, 207, 208, 196), (196, 208, 209, 197), (197, 209, 210, 198), (198, 210, 211, 199), (199, 211, 212, 200), (200, 212, 213, 201), (201, 213, 214, 202), (202, 214, 215, 203), (203, 215, 204, 192), (204, 216, 217, 205), (205, 217, 218, 206), (206, 218, 219, 207), (207, 219, 220, 208), (208, 220, 221, 209), (209, 221, 222, 210), (210, 222, 223, 211), (211, 223, 224, 212), (212, 224, 225, 213), (213, 225, 226, 214), (214, 226, 227, 215), (215, 227, 216, 204), (216, 228, 229, 217), (217, 229, 230, 218), (218, 230, 231, 219), (219, 231, 232, 220), (220, 232, 233, 221), (221, 233, 234, 222), (222, 234, 235, 223), (223, 235, 236, 224), (224, 236, 237, 225), (225, 237, 238, 226), (226, 238, 239, 227), (227, 239, 228, 216), (228, 240, 241, 229), (229, 241, 242, 230), (230, 242, 243, 231), (231, 243, 244, 232), (232, 244, 245, 233), (233, 245, 246, 234), (234, 246, 247, 235), (235, 247, 248, 236), (236, 248, 249, 237), (237, 249, 250, 238), (238, 250, 251, 239), (239, 251, 240, 228), (240, 252, 253, 241), (241, 253, 254, 242), (242, 254, 255, 243), (243, 255, 256, 244), (244, 256, 257, 245), (245, 257, 258, 246), (246, 258, 259, 247), (247, 259, 260, 248), (248, 260, 261, 249), (249, 261, 262, 250), (250, 262, 263, 251), (251, 263, 252, 240), (252, 264, 265, 253), (253, 265, 266, 254), (254, 266, 267, 255), (255, 267, 268, 256), (256, 268, 269, 257), (257, 269, 270, 258), (258, 270, 271, 259), (259, 271, 272, 260), (260, 272, 273, 261), (261, 273, 274, 262), (262, 274, 275, 263), (263, 275, 264, 252), (264, 276, 277, 265), (265, 277, 278, 266), (266, 278, 279, 267), (267, 279, 280, 268), (268, 280, 281, 269), (269, 281, 282, 270), (270, 282, 283, 271), (271, 283, 284, 272), (272, 284, 285, 273), (273, 285, 286, 274), (274, 286, 287, 275), (275, 287, 276, 264), (276, 288, 289, 277), (277, 289, 290, 278), (278, 290, 291, 279), (279, 291, 292, 280), (280, 292, 293, 281), (281, 293, 294, 282), (282, 294, 295, 283), (283, 295, 296, 284), (284, 296, 297, 285), (285, 297, 298, 286), (286, 298, 299, 287), (287, 299, 288, 276), (288, 300, 301, 289), (289, 301, 302, 290), (290, 302, 303, 291), (291, 303, 304, 292), (292, 304, 305, 293), (293, 305, 306, 294), (294, 306, 307, 295), (295, 307, 308, 296), (296, 308, 309, 297), (297, 309, 310, 298), (298, 310, 311, 299), (299, 311, 300, 288), (300, 312, 313, 301), (301, 313, 314, 302), (302, 314, 315, 303), (303, 315, 316, 304), (304, 316, 317, 305), (305, 317, 318, 306), (306, 318, 319, 307), (307, 319, 320, 308), (308, 320, 321, 309), (309, 321, 322, 310), (310, 322, 323, 311), (311, 323, 312, 300), (312, 324, 325, 313), (313, 325, 326, 314), (314, 326, 327, 315), (315, 327, 328, 316), (316, 328, 329, 317), (317, 329, 330, 318), (318, 330, 331, 319), (319, 331, 332, 320), (320, 332, 333, 321), (321, 333, 334, 322), (322, 334, 335, 323), (323, 335, 324, 312), (324, 336, 337, 325), (325, 337, 338, 326), (326, 338, 339, 327), (327, 339, 340, 328), (328, 340, 341, 329), (329, 341, 342, 330), (330, 342, 343, 331), (331, 343, 344, 332), (332, 344, 345, 333), (333, 345, 346, 334), (334, 346, 347, 335), (335, 347, 336, 324), (336, 348, 349, 337), (337, 349, 350, 338), (338, 350, 351, 339), (339, 351, 352, 340), (340, 352, 353, 341), (341, 353, 354, 342), (342, 354, 355, 343), (343, 355, 356, 344), (344, 356, 357, 345), (345, 357, 358, 346), (346, 358, 359, 347), (347, 359, 348, 336), (348, 360, 361, 349), (349, 361, 362, 350), (350, 362, 363, 351), (351, 363, 364, 352), (352, 364, 365, 353), (353, 365, 366, 354), (354, 366, 367, 355), (355, 367, 368, 356), (356, 368, 369, 357), (357, 369, 370, 358), (358, 370, 371, 359), (359, 371, 360, 348), (360, 372, 373, 361), (361, 373, 374, 362), (362, 374, 375, 363), (363, 375, 376, 364), (364, 376, 377, 365), (365, 377, 378, 366), (366, 378, 379, 367), (367, 379, 380, 368), (368, 380, 381, 369), (369, 381, 382, 370), (370, 382, 383, 371), (371, 383, 372, 360), (372, 384, 385, 373), (373, 385, 386, 374), (374, 386, 387, 375), (375, 387, 388, 376), (376, 388, 389, 377), (377, 389, 390, 378), (378, 390, 391, 379), (379, 391, 392, 380), (380, 392, 393, 381), (381, 393, 394, 382), (382, 394, 395, 383), (383, 395, 384, 372), (384, 396, 397, 385), (385, 397, 398, 386), (386, 398, 399, 387), (387, 399, 400, 388), (388, 400, 401, 389), (389, 401, 402, 390), (390, 402, 403, 391), (391, 403, 404, 392), (392, 404, 405, 393), (393, 405, 406, 394), (394, 406, 407, 395), (395, 407, 396, 384), (396, 408, 409, 397), (397, 409, 410, 398), (398, 410, 411, 399), (399, 411, 412, 400), (400, 412, 413, 401), (401, 413, 414, 402), (402, 414, 415, 403), (403, 415, 416, 404), (404, 416, 417, 405), (405, 417, 418, 406), (406, 418, 419, 407), (407, 419, 408, 396), (408, 420, 421, 409), (409, 421, 422, 410), (410, 422, 423, 411), (411, 423, 424, 412), (412, 424, 425, 413), (413, 425, 426, 414), (414, 426, 427, 415), (415, 427, 428, 416), (416, 428, 429, 417), (417, 429, 430, 418), (418, 430, 431, 419), (419, 431, 420, 408), (420, 432, 433, 421), (421, 433, 434, 422), (422, 434, 435, 423), (423, 435, 436, 424), (424, 436, 437, 425), (425, 437, 438, 426), (426, 438, 439, 427), (427, 439, 440, 428), (428, 440, 441, 429), (429, 441, 442, 430), (430, 442, 443, 431), (431, 443, 432, 420), (432, 444, 445, 433), (433, 445, 446, 434), (434, 446, 447, 435), (435, 447, 448, 436), (436, 448, 449, 437), (437, 449, 450, 438), (438, 450, 451, 439), (439, 451, 452, 440), (440, 452, 453, 441), (441, 453, 454, 442), (442, 454, 455, 443), (443, 455, 444, 432), (444, 456, 457, 445), (445, 457, 458, 446), (446, 458, 459, 447), (447, 459, 460, 448), (448, 460, 461, 449), (449, 461, 462, 450), (450, 462, 463, 451), (451, 463, 464, 452), (452, 464, 465, 453), (453, 465, 466, 454), (454, 466, 467, 455), (455, 467, 456, 444), (456, 468, 469, 457), (457, 469, 470, 458), (458, 470, 471, 459), (459, 471, 472, 460), (460, 472, 473, 461), (461, 473, 474, 462), (462, 474, 475, 463), (463, 475, 476, 464), (464, 476, 477, 465), (465, 477, 478, 466), (466, 478, 479, 467), (467, 479, 468, 456), (468, 480, 481, 469), (469, 481, 482, 470), (470, 482, 483, 471), (471, 483, 484, 472), (472, 484, 485, 473), (473, 485, 486, 474), (474, 486, 487, 475), (475, 487, 488, 476), (476, 488, 489, 477), (477, 489, 490, 478), (478, 490, 491, 479), (479, 491, 480, 468), (480, 492, 493, 481), (481, 493, 494, 482), (482, 494, 495, 483), (483, 495, 496, 484), (484, 496, 497, 485), (485, 497, 498, 486), (486, 498, 499, 487), (487, 499, 500, 488), (488, 500, 501, 489), (489, 501, 502, 490), (490, 502, 503, 491), (491, 503, 492, 480), (492, 504, 505, 493), (493, 505, 506, 494), (494, 506, 507, 495), (495, 507, 508, 496), (496, 508, 509, 497), (497, 509, 510, 498), (498, 510, 511, 499), (499, 511, 512, 500), (500, 512, 513, 501), (501, 513, 514, 502), (502, 514, 515, 503), (503, 515, 504, 492), (504, 516, 517, 505), (505, 517, 518, 506), (506, 518, 519, 507), (507, 519, 520, 508), (508, 520, 521, 509), (509, 521, 522, 510), (510, 522, 523, 511), (511, 523, 524, 512), (512, 524, 525, 513), (513, 525, 526, 514), (514, 526, 527, 515), (515, 527, 516, 504), (516, 528, 529, 517), (517, 529, 530, 518), (518, 530, 531, 519), (519, 531, 532, 520), (520, 532, 533, 521), (521, 533, 534, 522), (522, 534, 535, 523), (523, 535, 536, 524), (524, 536, 537, 525), (525, 537, 538, 526), (526, 538, 539, 527), (527, 539, 528, 516), (528, 540, 541, 529), (529, 541, 542, 530), (530, 542, 543, 531), (531, 543, 544, 532), (532, 544, 545, 533), (533, 545, 546, 534), (534, 546, 547, 535), (535, 547, 548, 536), (536, 548, 549, 537), (537, 549, 550, 538), (538, 550, 551, 539), (539, 551, 540, 528), (540, 552, 553, 541), (541, 553, 554, 542), (542, 554, 555, 543), (543, 555, 556, 544), (544, 556, 557, 545), (545, 557, 558, 546), (546, 558, 559, 547), (547, 559, 560, 548), (548, 560, 561, 549), (549, 561, 562, 550), (550, 562, 563, 551), (551, 563, 552, 540), (552, 564, 565, 553), (553, 565, 566, 554), (554, 566, 567, 555), (555, 567, 568, 556), (556, 568, 569, 557), (557, 569, 570, 558), (558, 570, 571, 559), (559, 571, 572, 560), (560, 572, 573, 561), (561, 573, 574, 562), (562, 574, 575, 563), (563, 575, 564, 552), (564, 0, 1, 565), (565, 1, 2, 566), (566, 2, 3, 567), (567, 3, 4, 568), (568, 4, 5, 569), (569, 5, 6, 570), (570, 6, 7, 571), (571, 7, 8, 572), (572, 8, 9, 573), (573, 9, 10, 574), (574, 10, 11, 575), (575, 11, 0, 564)])
me_torus.materials.append(mat_materiais)
me_torus.use_remesh_preserve_volume = False
me_torus.use_remesh_preserve_attributes = False
me_torus.use_mirror_vertex_groups = False
me_torus.update()
me_cilindro_001 = bpy.data.meshes.new('Cilindro.001')
me_cilindro_001.from_pydata([(0.0, 1.0, -0.05), (0.0, 1.0, 0.05), (0.3827, 0.9239, -0.05), (0.3827, 0.9239, 0.05), (0.7071, 0.7071, -0.05), (0.7071, 0.7071, 0.05), (0.9239, 0.3827, -0.05), (0.9239, 0.3827, 0.05), (1.0, -4.371e-08, -0.05), (1.0, -4.371e-08, 0.05), (0.9239, -0.3827, -0.05), (0.9239, -0.3827, 0.05), (0.7071, -0.7071, -0.05), (0.7071, -0.7071, 0.05), (0.3827, -0.9239, -0.05), (0.3827, -0.9239, 0.05), (1.51e-07, -1.0, -0.05), (1.51e-07, -1.0, 0.05), (-0.3827, -0.9239, -0.05), (-0.3827, -0.9239, 0.05), (-0.7071, -0.7071, -0.05), (-0.7071, -0.7071, 0.05), (-0.9239, -0.3827, -0.05), (-0.9239, -0.3827, 0.05), (-1.0, 1.192e-08, -0.05), (-1.0, 1.192e-08, 0.05), (-0.9239, 0.3827, -0.05), (-0.9239, 0.3827, 0.05), (-0.7071, 0.7071, -0.05), (-0.7071, 0.7071, 0.05), (-0.3827, 0.9239, -0.05), (-0.3827, 0.9239, 0.05), (-1.051e-08, 1.084, -0.05421), (-1.051e-08, 1.084, 0.05421), (0.4149, 1.002, -0.05421), (0.4149, 1.002, 0.05421), (0.7667, 0.7667, -0.05421), (0.7667, 0.7667, 0.05421), (1.002, 0.4149, -0.05421), (1.002, 0.4149, 0.05421), (1.084, -4.551e-08, -0.05421), (1.084, -4.551e-08, 0.05421), (1.002, -0.4149, -0.05421), (1.002, -0.4149, 0.05421), (0.7667, -0.7667, -0.05421), (0.7667, -0.7667, 0.05421), (0.4149, -1.002, -0.05421), (0.4149, -1.002, 0.05421), (1.532e-07, -1.084, -0.05421), (1.532e-07, -1.084, 0.05421), (-0.4149, -1.002, -0.05421), (-0.4149, -1.002, 0.05421), (-0.7667, -0.7667, -0.05421), (-0.7667, -0.7667, 0.05421), (-1.002, -0.4149, -0.05421), (-1.002, -0.4149, 0.05421), (-1.084, 1.481e-08, -0.05421), (-1.084, 1.481e-08, 0.05421), (-1.002, 0.4149, -0.05421), (-1.002, 0.4149, 0.05421), (-0.7667, 0.7667, -0.05421), (-0.7667, 0.7667, 0.05421), (-0.4149, 1.002, -0.05421), (-0.4149, 1.002, 0.05421), (-3.432e-08, 1.54, 0.2807), (0.5892, 1.423, 0.2807), (1.089, 1.089, 0.2807), (1.423, 0.5892, 0.2807), (1.54, -6.558e-08, 0.2807), (1.423, -0.5892, 0.2807), (1.089, -1.089, 0.2807), (0.5892, -1.423, 0.2807), (1.982e-07, -1.54, 0.2807), (-0.5892, -1.423, 0.2807), (-1.089, -1.089, 0.2807), (-1.423, -0.5892, 0.2807), (-1.54, 2.008e-08, 0.2807), (-1.423, 0.5892, 0.2807), (-1.089, 1.089, 0.2807), (-0.5892, 1.423, 0.2807), (-5.051e-08, 1.669, 0.2872), (0.6389, 1.542, 0.2872), (1.18, 1.18, 0.2872), (1.542, 0.6389, 0.2872), (1.669, -6.835e-08, 0.2872), (1.542, -0.6389, 0.2872), (1.18, -1.18, 0.2872), (0.6389, -1.542, 0.2872), (2.016e-07, -1.669, 0.2872), (-0.6389, -1.542, 0.2872), (-1.18, -1.18, 0.2872), (-1.542, -0.6389, 0.2872), (-1.669, 2.453e-08, 0.2872), (-1.542, 0.6389, 0.2872), (-1.18, 1.18, 0.2872), (-0.6389, 1.542, 0.2872), (-5.024e-08, 1.669, 0.3416), (0.6389, 1.542, 0.3416), (1.18, 1.18, 0.3416), (1.542, 0.6389, 0.3416), (1.669, -6.795e-08, 0.3416), (1.542, -0.6389, 0.3416), (1.18, -1.18, 0.3416), (0.6389, -1.542, 0.3416), (2.018e-07, -1.669, 0.3416), (-0.6389, -1.542, 0.3416), (-1.18, -1.18, 0.3416), (-1.542, -0.6389, 0.3416), (-1.669, 2.493e-08, 0.3416), (-1.542, 0.6389, 0.3416), (-1.18, 1.18, 0.3416), (-0.6389, 1.542, 0.3416), (-7.696e-08, 2.008, 0.2727), (0.7683, 1.855, 0.2727), (1.42, 1.42, 0.2727), (1.855, 0.7683, 0.2727), (2.008, -8.22e-08, 0.2727), (1.855, -0.7683, 0.2727), (1.42, -1.42, 0.2727), (0.7683, -1.855, 0.2727), (2.262e-07, -2.008, 0.2727), (-0.7683, -1.855, 0.2727), (-1.42, -1.42, 0.2727), (-1.855, -0.7683, 0.2727), (-2.008, 2.95e-08, 0.2727), (-1.855, 0.7683, 0.2727), (-1.42, 1.42, 0.2727), (-0.7683, 1.855, 0.2727), (-7.664e-08, 2.008, 0.356), (0.7683, 1.855, 0.356), (1.42, 1.42, 0.356), (1.855, 0.7683, 0.356), (2.008, -8.172e-08, 0.356), (1.855, -0.7683, 0.356), (1.42, -1.42, 0.356), (0.7683, -1.855, 0.356), (2.265e-07, -2.008, 0.356), (-0.7683, -1.855, 0.356), (-1.42, -1.42, 0.356), (-1.855, -0.7683, 0.356), (-2.008, 2.998e-08, 0.356), (-1.855, 0.7683, 0.356), (-1.42, 1.42, 0.356), (-0.7683, 1.855, 0.356)], [], [(20, 18, 50, 52), (14, 12, 44, 46), (27, 29, 78, 77), (5, 7, 67, 66), (8, 6, 38, 40), (51, 49, 88, 89), (30, 28, 60, 62), (21, 23, 75, 74), (45, 43, 85, 86), (24, 22, 54, 56), (15, 17, 72, 71), (18, 16, 48, 50), (1, 3, 65, 64), (12, 10, 42, 44), (3, 1, 31, 29, 27, 25, 23, 21, 19, 17, 15, 13, 11, 9, 7, 5), (39, 37, 82, 83), (61, 59, 93, 94), (0, 2, 4, 6, 8, 10, 12, 14, 16, 18, 20, 22, 24, 26, 28, 30), (32, 33, 35, 34), (34, 35, 37, 36), (36, 37, 39, 38), (38, 39, 41, 40), (40, 41, 43, 42), (42, 43, 45, 44), (44, 45, 47, 46), (46, 47, 49, 48), (48, 49, 51, 50), (50, 51, 53, 52), (52, 53, 55, 54), (54, 55, 57, 56), (56, 57, 59, 58), (58, 59, 61, 60), (62, 63, 33, 32), (60, 61, 63, 62), (31, 1, 64, 79), (26, 24, 56, 58), (9, 11, 69, 68), (4, 2, 34, 36), (0, 30, 62, 32), (55, 53, 90, 91), (10, 8, 40, 42), (25, 27, 77, 76), (2, 0, 32, 34), (3, 5, 66, 65), (16, 14, 46, 48), (22, 20, 52, 54), (35, 33, 80, 81), (28, 26, 58, 60), (49, 47, 87, 88), (6, 4, 36, 38), (98, 99, 131, 130), (109, 110, 142, 141), (77, 109, 108, 76), (94, 93, 125, 126), (83, 82, 114, 115), (78, 110, 109, 77), (100, 101, 133, 132), (111, 96, 128, 143), (79, 111, 110, 78), (71, 72, 104, 103), (80, 95, 127, 112), (64, 96, 111, 79), (85, 84, 116, 117), (66, 67, 99, 98), (102, 103, 135, 134), (57, 55, 91, 92), (11, 13, 70, 69), (63, 61, 94, 95), (41, 39, 83, 84), (17, 19, 73, 72), (47, 45, 86, 87), (23, 25, 76, 75), (53, 51, 89, 90), (7, 9, 68, 67), (29, 31, 79, 78), (59, 57, 92, 93), (37, 35, 81, 82), (13, 15, 71, 70), (33, 63, 95, 80), (43, 41, 84, 85), (19, 21, 74, 73), (67, 68, 100, 99), (108, 107, 75, 76), (72, 73, 105, 104), (66, 98, 97, 65), (69, 70, 102, 101), (71, 103, 102, 70), (73, 74, 106, 105), (68, 69, 101, 100), (74, 75, 107, 106), (87, 86, 118, 119), (104, 105, 137, 136), (89, 88, 120, 121), (106, 107, 139, 138), (91, 90, 122, 123), (97, 98, 130, 129), (108, 109, 141, 140), (113, 112, 128, 129), (124, 123, 139, 140), (115, 114, 130, 131), (126, 125, 141, 142), (117, 116, 132, 133), (112, 127, 143, 128), (119, 118, 134, 135), (121, 120, 136, 137), (123, 122, 138, 139), (122, 121, 137, 138), (120, 119, 135, 136), (118, 117, 133, 134), (127, 126, 142, 143), (116, 115, 131, 132), (125, 124, 140, 141), (114, 113, 129, 130), (81, 80, 112, 113), (92, 91, 123, 124), (107, 108, 140, 139), (96, 97, 129, 128), (90, 89, 121, 122), (105, 106, 138, 137), (88, 87, 119, 120), (103, 104, 136, 135), (86, 85, 117, 118), (101, 102, 134, 133), (84, 83, 115, 116), (95, 94, 126, 127), (110, 111, 143, 142), (99, 100, 132, 131), (82, 81, 113, 114), (93, 92, 124, 125), (64, 65, 97, 96)])
me_cilindro_001.materials.append(mat_prato_001)
me_cilindro_001.use_remesh_preserve_volume = False
me_cilindro_001.use_remesh_preserve_attributes = False
me_cilindro_001.use_mirror_vertex_groups = False
me_cilindro_001.update()

# ---- objects
ob_plano = bpy.data.objects.new('Plano', me_plano)
ob_cilindro_001 = bpy.data.objects.new('Cilindro.001', me_cilindro_003)
ob_copo = bpy.data.objects.new('copo', me_cilindro_002)
ob_cobertura = bpy.data.objects.new('cobertura', me_torus_001)
ob_rosquinha = bpy.data.objects.new('rosquinha', me_torus)
ob_prato = bpy.data.objects.new('Prato', me_cilindro_001)
ob_lamp = bpy.data.objects.new('Lamp', light_lamp)
ob_camera = bpy.data.objects.new('Camera', cam_camera)

# ---- transforms, parenting, visibility, modifiers, constraints
ob_plano.location = (0.0, 0.0, 0.0)
ob_plano.lineart.crease_threshold = 0.0
ob_cilindro_001.location = (0.0, -0.7454, 0.0539)
ob_cilindro_001.scale = (0.7, 0.7, 0.7687)
ob_cilindro_001.lineart.crease_threshold = 0.0
_m = ob_cilindro_001.modifiers.new('Subsurf', 'SUBSURF')
_m.uv_smooth = 'PRESERVE_CORNERS'
_m.levels = 3
_m.render_levels = 5
ob_copo.location = (0.0, -0.7454, 0.0539)
ob_copo.scale = (0.7687, 0.7687, 0.7687)
ob_copo.lineart.crease_threshold = 0.0
_m = ob_copo.modifiers.new('Subsurf', 'SUBSURF')
_m.uv_smooth = 'PRESERVE_CORNERS'
_m.levels = 3
_m.render_levels = 5
_m.show_only_control_edges = False
ob_cobertura.location = (0.0, 2.275, 0.5104)
ob_cobertura.scale = (0.6549, 0.6549, 0.6549)
ob_cobertura.lineart.crease_threshold = 0.0
_m = ob_cobertura.modifiers.new('Solidificar', 'SOLIDIFY')
_m.thickness = -0.085
_m.nonmanifold_thickness_mode = 'FIXED'
_m.nonmanifold_merge_threshold = 0.0003
_m = ob_cobertura.modifiers.new('Subsurf', 'SUBSURF')
_m.uv_smooth = 'PRESERVE_CORNERS'
_m.levels = 2
_m.render_levels = 5
_m = ob_cobertura.modifiers.new('Deslocar', 'DISPLACE')
_m.strength = 0.1
ob_rosquinha.location = (0.0, 2.275, 0.5104)
ob_rosquinha.scale = (0.6549, 0.6549, 0.6549)
ob_rosquinha.lineart.crease_threshold = 0.0
_m = ob_rosquinha.modifiers.new('Subsurf', 'SUBSURF')
_m.uv_smooth = 'PRESERVE_CORNERS'
_m.levels = 2
_m.render_levels = 5
ob_prato.location = (0.0, 2.378, 0.0539)
ob_prato.lineart.crease_threshold = 0.0
_m = ob_prato.modifiers.new('Subsurf', 'SUBSURF')
_m.show_render = False
_m.uv_smooth = 'PRESERVE_CORNERS'
_m.levels = 2
_m.render_levels = 5
ob_lamp.location = (3.824, 1.036, 4.472)
ob_lamp.rotation_euler = (0.6503, 0.05522, 1.866)
ob_lamp.lock_rotations_4d = False
ob_lamp.empty_display_type = 'ARROWS'
ob_lamp.color = (0.0, 0.0, 0.0, 0.0)
ob_lamp.lineart.crease_threshold = 0.0
ob_camera.location = (7.481, -6.508, 5.344)
ob_camera.rotation_euler = (1.109, 0.01082, 0.8149)
ob_camera.lock_rotations_4d = False
ob_camera.empty_display_type = 'ARROWS'
ob_camera.color = (0.0, 0.0, 0.0, 0.0)
ob_camera.display_type = 'WIRE'
ob_camera.lineart.crease_threshold = 0.0

# ---- collection membership
col_collection_1.objects.link(ob_plano)
col_collection_1.objects.link(ob_cilindro_001)
col_collection_1.objects.link(ob_copo)
col_collection_1.objects.link(ob_cobertura)
col_collection_1.objects.link(ob_rosquinha)
col_collection_1.objects.link(ob_prato)
col_collection_1.objects.link(ob_lamp)
col_collection_1.objects.link(ob_camera)

# ---- scene / render settings (as saved in the file)
scene.camera = ob_camera
scene.frame_start = 1; scene.frame_end = 250; scene.frame_set(8)
scene.render.engine = 'CYCLES'
scene.render.resolution_percentage = 50
scene.render.dither_intensity = 0.0
scene.cycles.use_denoising = False
scene.cycles.samples = 128
scene.cycles.sampling_pattern = 'TABULATED_SOBOL'
scene.cycles.light_sampling_threshold = 0.0
scene.cycles.use_adaptive_sampling = False
scene.cycles.use_light_tree = False
scene.cycles.blur_glossy = 0.0
scene.cycles.volume_bounces = 1
scene.cycles.pixel_filter_type = 'GAUSSIAN'
scene.cycles.sample_clamp_indirect = 0.0
scene.view_settings.view_transform = 'Standard'
bpy.context.view_layer.update()

